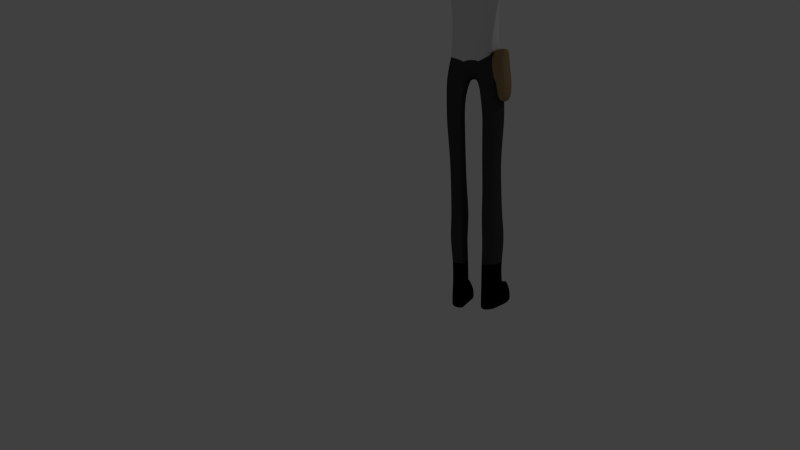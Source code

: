 # Source: HumanTemplate.blend  (saved by Blender 2.71.0; exported with 4.5.12 LTS)
import bpy
from mathutils import Matrix  # noqa: F401  (used for matrix-valued properties, if any)

bpy.ops.wm.read_factory_settings(use_empty=True)
scene = bpy.context.scene
scene.name = 'Scene'

# ---- collections
col_collection_1 = bpy.data.collections.new('Collection 1'); scene.collection.children.link(col_collection_1)

# ---- materials (node trees are filled in below, after node groups)
mat_player_skin = bpy.data.materials.new('player.skin')
mat_player_skin.alpha_threshold = 0.0
mat_player_skin.use_transparent_shadow = False
mat_player_skin.diffuse_color = (0.8, 0.4457, 0.641, 1.0)
mat_player_skin.roughness = 0.5
mat_player_skin.line_color = (0.0, 0.0, 0.0, 1.0)
mat_player_shirt = bpy.data.materials.new('player.shirt')
mat_player_shirt.alpha_threshold = 0.0
mat_player_shirt.use_transparent_shadow = False
mat_player_shirt.roughness = 0.5
mat_player_shirt.line_color = (0.0, 0.0, 0.0, 1.0)
mat_player_trousers = bpy.data.materials.new('player.trousers')
mat_player_trousers.alpha_threshold = 0.0
mat_player_trousers.use_transparent_shadow = False
mat_player_trousers.diffuse_color = (0.05222, 0.05222, 0.05222, 1.0)
mat_player_trousers.roughness = 0.5
mat_player_trousers.line_color = (0.0, 0.0, 0.0, 1.0)
mat_player_shoes = bpy.data.materials.new('Player.Shoes')
mat_player_shoes.alpha_threshold = 0.0
mat_player_shoes.use_transparent_shadow = False
mat_player_shoes.diffuse_color = (0.001547, 0.001547, 0.001547, 1.0)
mat_player_shoes.roughness = 0.5
mat_player_shoes.line_color = (0.0, 0.0, 0.0, 1.0)
mat_player_holster = bpy.data.materials.new('Player.Holster')
mat_player_holster.alpha_threshold = 0.0
mat_player_holster.use_transparent_shadow = False
mat_player_holster.diffuse_color = (0.3672, 0.2496, 0.1253, 1.0)
mat_player_holster.roughness = 0.5
mat_player_holster.line_color = (0.0, 0.0, 0.0, 1.0)

# ---- material node trees

# ---- world
world_world = bpy.data.worlds.new('World'); scene.world = world_world
world_world.color = (0.05088, 0.05088, 0.05088)
world_world.use_sun_shadow = False
world_world.sun_shadow_jitter_overblur = 0.0
world_world.cycles.sampling_method = 'MANUAL'
world_world.cycles.sample_map_resolution = 256

# ---- cameras
cam_camera = bpy.data.cameras.new('Camera')
cam_camera.clip_end = 100.0
cam_camera.lens = 35.0
cam_camera.sensor_width = 32.0
cam_camera.sensor_height = 18.0
cam_camera.ortho_scale = 7.314
cam_camera.dof.focus_distance = 0.0
cam_camera.dof.aperture_fstop = 128.0

# ---- lights
light_lamp = bpy.data.lights.new('Lamp', 'POINT')
light_lamp.transmission_factor = 0.0
light_lamp.cutoff_distance = 30.0
light_lamp.energy = 100.0
light_lamp.shadow_buffer_clip_start = 1.001
light_lamp.shadow_soft_size = 0.1
light_lamp.shadow_maximum_resolution = 0.006
light_lamp.use_absolute_resolution = True
light_lamp.cycles.use_multiple_importance_sampling = False

# ---- meshes
me_cube = bpy.data.meshes.new('Cube')
me_cube.from_pydata([(0.5767, -1.0, -1.456), (-1.423, -1.0, -1.0), (0.5767, -1.0, 1.0), (-1.423, -1.0, 1.0), (0.7143, -0.5, -1.979), (0.07665, -1.138, -1.376), (-0.4233, -1.195, -1.244), (-0.9233, -1.138, -1.138), (0.7333, -1.157, -0.09563), (-1.561, -0.5, -1.138), (-1.58, -1.157, -3.08e-07), (-0.813, -0.7885, -2.06), (-2.033, -0.33, -1.952), (0.7143, -0.5, 1.138), (0.07665, -1.138, 1.138), (-0.4233, -1.195, 1.195), (-0.9233, -1.138, 1.138), (-1.561, -0.5, 1.138), (0.1455, -0.6044, -1.922), (-0.4233, -0.6476, -1.641), (-0.4233, -0.5783, 1.378), (0.9547, -0.5783, -0.2794), (-1.801, -0.5783, -4.768e-07), (-1.899, -1.661, -9.877), (-0.2948, -1.076, -2.919), (0.155, -1.378, -0.02882), (-0.4233, -1.47, -6e-06), (-1.002, -1.378, -4.172e-07), (-1.138, -3.212, -5.95), (-2.257, -2.984, -5.95), (-1.349, -0.7509, -1.952), (-0.3782, -3.307, -5.95), (-1.886, -0.6601, -1.812), (-0.5911, -0.4275, -2.465), (-1.778, -0.3077, -1.605), (-1.984, -0.3077, -2.047), (-0.8467, -0.7352, -2.153), (-0.6407, -0.7352, -1.71), (-0.6397, -0.3986, -2.55), (-0.6407, -0.3986, -2.108), (-1.347, -0.7002, -2.047), (-1.141, -0.7002, -1.605), (-1.641, -0.6154, -1.467), (-1.847, -0.6154, -1.909), (-2.123, -0.3558, -16.45), (-0.4071, -0.4608, -16.33), (-1.259, -0.43, -16.84), (-0.2443, -0.732, -14.78), (-2.28, -0.5651, -14.84), (-2.145, -1.698, -14.45), (-0.08154, -2.028, -14.45), (-1.117, -1.931, -14.45), (-2.123, -0.8558, -18.45), (-0.4071, -0.9608, -18.33), (-1.259, -0.93, -18.84), (-0.2443, -1.232, -16.78), (-2.28, -0.5651, -16.84), (-2.152, -1.803, -16.28), (-0.08154, -2.023, -16.33), (-1.117, -2.461, -16.45), (-2.123, -0.8558, -20.31), (-0.4071, -0.9608, -20.28), (-1.259, -0.93, -20.28), (-0.2443, -1.232, -18.79), (-2.28, -1.065, -18.85), (-2.152, -2.198, -18.46), (-0.08154, -2.528, -18.46), (-1.117, -2.431, -18.46), (-2.123, -0.8558, -20.29), (-0.4071, -0.9608, -20.29), (-1.259, -0.93, -20.29), (-0.2443, -1.232, -20.29), (-2.28, -1.065, -20.29), (-2.152, -2.198, -20.29), (-0.08154, -2.528, -20.29), (-1.117, -2.431, -20.29), (-1.741, -0.7539, -23.29), (-0.6967, -0.8455, -23.29), (-1.215, -0.8187, -23.29), (-0.2936, -1.082, -23.29), (-2.045, -0.9366, -23.29), (-1.967, -1.925, -23.29), (-0.1945, -2.213, -23.29), (-1.129, -2.129, -23.29), (-1.332, -0.7539, -26.06), (-0.2884, -0.8455, -26.06), (-0.8072, -0.8187, -26.06), (0.1148, -1.082, -26.06), (-2.084, -0.9366, -26.06), (-2.006, -1.925, -26.06), (0.2138, -2.213, -26.06), (-0.7204, -2.129, -26.06), (-1.954, -0.7539, -28.39), (0.7763, -0.8455, -28.39), (-0.5803, -0.8187, -28.39), (0.2385, -1.082, -28.39), (-2.204, -0.9366, -28.39), (-2.001, -1.925, -28.39), (0.4975, -2.213, -28.39), (-0.3535, -2.129, -28.39), (-1.954, -0.8238, -30.29), (0.1288, -0.9246, -30.29), (-0.5803, -0.8951, -30.29), (0.3871, -1.185, -30.29), (-1.852, -1.025, -30.29), (-1.649, -2.112, -30.29), (0.6462, -2.429, -30.29), (-0.3535, -2.336, -30.29), (-1.954, -0.7323, -32.25), (0.1288, -0.8211, -32.25), (-0.5803, -0.7951, -32.25), (0.3878, -1.05, -32.25), (-1.667, -0.9093, -32.25), (-1.464, -1.867, -32.25), (0.6469, -2.146, -32.25), (-0.3535, -2.065, -32.25), (-1.954, -0.7323, -34.34), (0.1288, -0.8211, -34.34), (-0.5803, -0.7951, -34.34), (0.3925, -1.05, -34.37), (-1.839, -0.9093, -34.34), (-1.636, -1.867, -34.34), (0.6422, -2.146, -34.37), (-0.3535, -2.065, -34.34), (-1.954, -0.7323, -35.06), (0.1288, -0.8211, -35.06), (-0.5803, -0.7951, -35.06), (0.3925, -0.7371, -35.06), (-2.204, -0.9093, -35.06), (-2.001, -1.867, -35.06), (0.6422, -2.486, -35.06), (-0.3535, -2.065, -35.06), (-1.954, -0.7323, -35.68), (0.1288, -0.8211, -35.68), (-0.5803, -0.7951, -35.68), (0.3925, -0.7371, -35.68), (-2.204, -0.9093, -35.68), (-2.001, -1.867, -35.68), (0.6422, -2.486, -35.68), (-0.3535, -2.065, -35.68), (-1.954, -0.7323, -36.29), (0.1288, -0.8211, -36.29), (-0.5803, -0.7951, -36.29), (0.3925, -0.7371, -36.29), (-2.204, -0.9093, -36.29), (-2.001, -1.867, -36.29), (0.6422, -2.486, -36.29), (-0.3535, -2.065, -36.29), (1.332, -1.05, -34.64), (1.582, -2.146, -34.64), (1.332, -0.7371, -35.24), (1.582, -2.486, -35.24), (1.332, -0.7371, -35.71), (1.582, -2.486, -35.71), (1.332, -0.7371, -36.28), (1.582, -2.486, -36.28), (1.675, -1.05, -34.64), (1.925, -2.146, -34.64), (1.675, -0.7371, -35.24), (1.925, -2.486, -35.24), (1.675, -0.7371, -35.71), (1.925, -2.486, -35.71), (1.675, -0.7371, -36.28), (1.925, -2.486, -36.28), (3.053, -1.566, -34.43), (3.303, -1.908, -34.4), (3.053, -1.468, -35.09), (3.303, -2.014, -35.08), (3.053, -1.468, -35.67), (3.303, -2.014, -35.67), (3.053, -1.468, -36.29), (3.303, -2.014, -36.29), (-2.317, -4.504, -3.478), (-0.351, -5.16, -3.436), (-1.343, -4.832, -3.031), (-2.272, -4.504, -5.534), (-0.3063, -5.161, -5.491), (-1.28, -4.832, -5.939), (0.07853, -5.297, -4.455), (-2.702, -4.368, -4.515), (-2.034, -7.624, -3.898), (-0.6191, -8.688, -3.873), (-1.333, -8.156, -3.637), (-2.001, -7.624, -5.097), (-0.5869, -8.688, -5.072), (-1.287, -8.156, -5.332), (-0.3101, -8.908, -4.467), (-2.31, -7.404, -4.503), (-1.931, -9.981, -4.171), (-0.7161, -9.981, -4.158), (-1.329, -9.981, -4.032), (-1.904, -9.981, -4.812), (-0.6885, -9.981, -4.799), (-1.29, -9.981, -4.938), (-0.4507, -9.981, -4.475), (-2.169, -9.981, -4.494), (-2.169, -13.97, -4.496), (-0.4507, -13.97, -4.474), (-1.29, -13.97, -5.011), (-0.6885, -13.97, -4.849), (-1.904, -13.97, -4.865), (-1.329, -13.97, -3.958), (-0.7161, -13.97, -4.105), (-1.931, -13.97, -4.12), (-1.931, -11.1, -3.994), (-0.7161, -11.1, -3.973), (-1.329, -11.1, -3.776), (-1.904, -11.1, -4.996), (-0.6885, -11.1, -4.975), (-1.29, -11.1, -5.193), (-0.4507, -11.1, -4.47), (-2.169, -11.1, -4.5), (-2.313, -15.0, -4.12), (-0.3544, -15.0, -4.105), (-1.343, -15.0, -3.958), (-2.268, -15.0, -4.865), (-0.3098, -15.0, -4.849), (-1.28, -15.0, -5.011), (0.07351, -15.0, -4.474), (-2.696, -15.0, -4.496), (-2.313, -15.7, -4.12), (-0.3544, -15.7, -4.105), (-1.343, -15.7, -3.958), (-2.268, -15.7, -4.692), (-0.3098, -15.7, -4.676), (-1.28, -15.7, -4.838), (0.07351, -15.7, -4.474), (-2.696, -15.7, -4.496), (-2.696, -15.7, -4.496), (0.07351, -15.7, -4.474), (-1.28, -15.7, -4.838), (-0.3098, -15.7, -4.676), (-2.268, -15.7, -4.692), (-1.343, -15.7, -3.958), (-0.3544, -15.7, -4.105), (-2.313, -15.7, -4.12), (-2.313, -15.9, -4.12), (-0.3544, -15.9, -4.105), (-1.343, -15.9, -3.958), (-2.268, -15.9, -4.692), (-0.3098, -15.9, -4.676), (-1.28, -15.9, -4.838), (0.07351, -15.9, -4.474), (-2.696, -15.9, -4.496), (-2.313, -15.9, -4.12), (-0.3544, -15.9, -4.105), (-1.343, -15.9, -3.958), (-2.268, -15.9, -4.692), (-0.3098, -15.9, -4.676), (-1.28, -15.9, -4.838), (0.07351, -15.9, -4.474), (-2.696, -15.9, -4.496), (-2.313, -15.9, -4.12), (-0.3544, -15.9, -4.105), (-1.343, -15.9, -3.958), (-2.268, -15.9, -4.692), (-0.3098, -15.9, -4.676), (-1.28, -15.9, -4.838), (0.07351, -15.9, -4.474), (-2.696, -15.9, -4.496), (-2.313, -15.9, -4.12), (-0.3544, -15.9, -4.105), (-1.343, -15.9, -3.958), (-2.268, -15.9, -4.692), (-0.3098, -15.9, -4.676), (-1.28, -15.9, -4.838), (0.07351, -15.9, -4.474), (-2.696, -15.9, -4.496), (-2.313, -15.9, -4.12), (-0.3544, -15.9, -4.105), (-1.343, -15.9, -3.958), (-2.268, -15.9, -4.692), (-0.3098, -15.9, -4.676), (-1.28, -15.9, -4.838), (0.07351, -15.9, -4.474), (-0.8866, -15.9, -4.026), (-2.696, -15.9, -4.496), (-0.133, -15.09, -4.934), (0.1545, -15.09, -4.652), (0.1545, -15.61, -4.652), (-0.133, -15.61, -4.837), (0.1697, -15.09, -5.243), (0.4572, -15.09, -4.961), (0.4572, -15.61, -4.961), (0.1697, -15.61, -5.243), (0.2611, -15.09, -5.336), (0.5486, -15.09, -5.055), (0.5486, -15.61, -5.055), (0.2611, -15.61, -5.336), (0.5354, -15.09, -5.616), (0.8229, -15.09, -5.335), (0.8229, -15.61, -5.335), (0.5354, -15.61, -5.616), (-1.343, -15.41, -3.958), (-1.85, -15.7, -4.043), (-1.846, -15.9, -4.042), (-1.846, -15.9, -4.042), (-1.846, -15.9, -4.042), (-0.8866, -15.9, -4.026), (-0.8866, -15.9, -4.026), (-0.8866, -15.9, -4.026), (-1.85, -15.7, -4.043), (-0.8732, -15.7, -4.028), (-0.8866, -15.9, -4.026), (-1.846, -15.9, -4.042), (-1.846, -15.9, -4.042), (-0.8732, -15.7, -4.028), (-0.7968, -15.7, -4.758), (-0.7941, -15.9, -4.757), (-0.7941, -15.9, -4.757), (-1.799, -15.9, -4.761), (-0.7968, -15.7, -4.758), (-0.7941, -15.9, -4.757), (-0.8471, -15.31, -4.032), (-1.858, -15.38, -4.044), (-1.796, -15.7, -4.762), (-1.799, -15.9, -4.761), (-1.28, -15.24, -5.011), (-1.799, -15.9, -4.761), (-1.799, -15.9, -4.761), (-0.7941, -15.9, -4.757), (-1.796, -15.7, -4.762), (-0.7941, -15.9, -4.757), (-1.799, -15.9, -4.761), (-1.302, -15.9, -4.625), (-2.284, -15.9, -4.534), (-1.815, -15.9, -4.579), (-0.8263, -15.9, -4.573), (-0.3253, -15.9, -4.518), (-0.3977, -16.24, -4.146), (-1.79, -15.33, -4.916), (-0.8014, -15.36, -4.902), (-0.8353, -16.24, -4.081), (-0.7857, -16.24, -4.565), (-0.3739, -16.24, -4.545), (-0.3977, -16.65, -4.146), (-0.8353, -16.65, -4.081), (-0.7857, -16.65, -4.565), (-0.3739, -16.65, -4.545), (-0.3977, -16.95, -4.146), (-0.8353, -16.95, -4.081), (-0.7857, -16.95, -4.565), (-0.3739, -16.95, -4.545), (-0.4352, -17.18, -4.181), (-0.791, -17.18, -4.128), (-0.7507, -17.18, -4.522), (-0.4158, -17.18, -4.505), (-0.4352, -18.1, -4.181), (-0.791, -18.1, -4.128), (-0.7507, -18.1, -4.522), (-0.4158, -18.1, -4.505), (-0.4352, -18.28, -4.181), (-0.791, -18.28, -4.128), (-0.7507, -18.28, -4.522), (-0.4158, -18.28, -4.505), (-0.4352, -19.13, -4.181), (-0.791, -19.13, -4.128), (-0.7507, -19.13, -4.522), (-0.4158, -19.13, -4.505), (-1.312, -15.99, -4.02), (-0.9109, -16.01, -4.076), (-1.276, -15.99, -4.584), (-0.8578, -16.02, -4.55), (-1.373, -16.57, -4.045), (-1.005, -16.59, -4.096), (-1.339, -16.57, -4.563), (-0.9562, -16.6, -4.541), (-1.393, -16.95, -4.045), (-1.025, -16.97, -4.096), (-1.36, -16.95, -4.563), (-0.9764, -16.97, -4.541), (-1.448, -17.97, -4.045), (-1.08, -17.99, -4.096), (-1.415, -17.97, -4.563), (-1.031, -18.0, -4.541), (-1.455, -18.11, -4.045), (-1.087, -18.13, -4.096), (-1.422, -18.11, -4.563), (-1.039, -18.13, -4.541), (-1.537, -19.63, -4.045), (-1.169, -19.65, -4.096), (-1.504, -19.63, -4.563), (-1.121, -19.65, -4.541), (-1.393, -16.08, -4.003), (-1.83, -16.02, -4.076), (-1.357, -16.09, -4.604), (-1.803, -16.02, -4.567), (-1.455, -16.6, -4.003), (-1.892, -16.53, -4.076), (-1.42, -16.6, -4.604), (-1.866, -16.54, -4.586), (-1.47, -16.72, -4.003), (-1.907, -16.66, -4.076), (-1.435, -16.72, -4.604), (-1.88, -16.66, -4.586), (-1.549, -17.36, -4.003), (-1.985, -17.3, -4.076), (-1.513, -17.37, -4.604), (-1.959, -17.3, -4.586), (-1.558, -17.44, -4.003), (-1.995, -17.38, -4.076), (-1.523, -17.45, -4.604), (-1.968, -17.38, -4.586), (-1.701, -18.61, -4.003), (-2.138, -18.55, -4.076), (-1.665, -18.62, -4.604), (-2.111, -18.55, -4.586), (-2.278, -15.94, -4.149), (-1.877, -16.02, -4.081), (-2.253, -15.94, -4.52), (-1.85, -16.02, -4.57), (-2.312, -16.54, -4.191), (-1.994, -16.6, -4.137), (-2.292, -16.54, -4.526), (-1.973, -16.61, -4.539), (-2.33, -16.65, -4.191), (-2.012, -16.71, -4.137), (-2.31, -16.65, -4.526), (-1.991, -16.71, -4.539), (-2.489, -17.36, -4.191), (-2.171, -17.42, -4.137), (-2.469, -17.36, -4.526), (-2.15, -17.42, -4.539), (-2.513, -17.5, -4.191), (-2.195, -17.56, -4.137), (-2.493, -17.51, -4.526), (-2.174, -17.57, -4.539), (-2.648, -18.19, -4.191), (-2.33, -18.25, -4.137), (-2.628, -18.19, -4.526), (-2.309, -18.25, -4.539), (0.5767, 1.0, -1.456), (-1.423, 1.0, -1.0), (0.5767, 1.0, 1.0), (-1.423, 1.0, 1.0), (0.7143, 0.5, -1.979), (0.7713, 0.0, -2.205), (-0.4233, 1.157, -1.252), (0.7333, 1.157, -0.09563), (-1.618, 0.0, -1.195), (-1.561, 0.5, -1.138), (-1.58, 1.157, -3.08e-07), (0.7143, 0.5, 1.138), (0.7713, 0.0, 1.195), (-0.4233, 1.157, 1.157), (-1.618, 0.0, 1.195), (-1.561, 0.5, 1.138), (0.1455, 0.6044, -1.922), (-0.4233, 0.6476, -1.641), (0.174, 0.0, -2.192), (-0.4233, 0.0, -1.844), (-0.4233, 0.5783, 1.378), (-0.4233, 0.0, 1.47), (0.9547, 0.5783, -0.2794), (1.12, 0.0, -0.3004), (-1.893, 0.0, -5.364e-07), (-1.801, 0.5783, -4.768e-07), (-3.043, -0.8306, -2.919), (-0.5852, -3.307, -2.919), (-1.138, -3.212, -2.919), (-2.257, -2.984, -2.919), (-0.4233, 1.409, -0.00961), (-3.044, 0.0, -2.997), (0.01306, 0.0, -2.997), (-1.319, 0.0, -2.997), (-1.778, 0.3077, -1.605), (-1.984, 0.3077, -2.047), (-2.041, 0.0, -2.104), (-1.835, 0.0, -1.662), (-0.8467, 0.7352, -2.153), (-0.6407, 0.7352, -1.71), (-0.6397, 0.3986, -2.55), (-0.6407, 0.3986, -2.108), (-0.9844, 0.0, -2.753), (-0.6407, 0.0, -2.311), (-1.347, 0.7002, -2.047), (-1.141, 0.7002, -1.605), (-1.641, 0.6154, -1.467), (-1.847, 0.6154, -1.909), (-2.555, 0.0, -13.22), (0.295, 0.0, -13.22), (-1.319, 0.0, -13.22), (-2.209, 0.0, -16.45), (-2.123, 0.3558, -16.45), (-0.4071, 0.4608, -16.33), (-1.259, 0.43, -16.84), (-0.4071, 0.0, -16.33), (-1.319, 0.0, -16.84), (-0.2443, 0.732, -14.78), (-0.2443, 0.0, -14.78), (-2.28, 0.5651, -14.84), (-2.382, 0.0, -14.84), (-2.152, 1.698, -14.45), (-0.08154, 2.028, -14.45), (-1.117, 1.931, -14.45), (-2.123, 0.8558, -18.45), (-0.4071, 0.9608, -18.33), (-1.259, 0.93, -18.84), (-0.2443, 1.232, -16.78), (-2.28, 0.5651, -16.84), (-2.152, 2.228, -16.45), (-0.08154, 2.528, -16.45), (-1.117, 2.461, -16.45), (-2.123, 0.8558, -20.31), (-0.4071, 0.9608, -20.28), (-1.259, 0.93, -20.28), (-0.2443, 1.232, -18.79), (-2.28, 1.065, -18.85), (-2.152, 2.198, -18.46), (-0.08154, 2.528, -18.46), (-1.117, 2.431, -18.46), (-2.123, 0.8558, -20.29), (-0.4071, 0.9608, -20.29), (-1.259, 0.93, -20.29), (-0.2443, 1.232, -20.29), (-2.28, 1.065, -20.29), (-2.152, 2.198, -20.29), (-0.08154, 2.528, -20.29), (-1.117, 2.431, -20.29), (-1.741, 0.7539, -23.29), (-0.6967, 0.8455, -23.29), (-1.215, 0.8187, -23.29), (-0.2936, 1.082, -23.29), (-2.045, 0.9366, -23.29), (-1.967, 1.925, -23.29), (-0.1945, 2.213, -23.29), (-1.129, 2.129, -23.29), (-1.332, 0.7539, -26.06), (-0.2884, 0.8455, -26.06), (-0.8072, 0.8187, -26.06), (0.1148, 1.082, -26.06), (-2.084, 0.9366, -26.06), (-2.006, 1.925, -26.06), (0.2138, 2.213, -26.06), (-0.7204, 2.129, -26.06), (-1.954, 0.7539, -28.39), (0.7763, 0.8455, -28.39), (-0.5803, 0.8187, -28.39), (0.2385, 1.082, -28.39), (-2.204, 0.9366, -28.39), (-2.001, 1.925, -28.39), (0.4975, 2.213, -28.39), (-0.3535, 2.129, -28.39), (-1.954, 0.8238, -30.29), (0.1288, 0.9246, -30.29), (-0.5803, 0.8951, -30.29), (0.3871, 1.185, -30.29), (-1.852, 1.025, -30.29), (-1.649, 2.112, -30.29), (0.6462, 2.429, -30.29), (-0.3535, 2.336, -30.29), (-1.954, 0.7323, -32.25), (0.1288, 0.8211, -32.25), (-0.5803, 0.7951, -32.25), (0.3878, 1.05, -32.25), (-1.667, 0.9093, -32.25), (-1.464, 1.867, -32.25), (0.6469, 2.146, -32.25), (-0.3535, 2.065, -32.25), (-1.954, 0.7323, -34.34), (0.1288, 0.8211, -34.34), (-0.5803, 0.7951, -34.34), (0.3925, 1.05, -34.37), (-1.839, 0.9093, -34.34), (-1.636, 1.867, -34.34), (0.6422, 2.146, -34.37), (-0.3535, 2.065, -34.34), (-1.954, 0.7323, -35.06), (0.1288, 0.8211, -35.06), (-0.5803, 0.7951, -35.06), (0.3925, 0.7371, -35.06), (-2.204, 0.9093, -35.06), (-2.001, 1.867, -35.06), (0.6422, 2.486, -35.06), (-0.3535, 2.065, -35.06), (-1.954, 0.7323, -35.68), (0.1288, 0.8211, -35.68), (-0.5803, 0.7951, -35.68), (0.3925, 0.7371, -35.68), (-2.204, 0.9093, -35.68), (-2.001, 1.867, -35.68), (0.6422, 2.486, -35.68), (-0.3535, 2.065, -35.68), (-1.954, 0.7323, -36.29), (0.1288, 0.8211, -36.29), (-0.5803, 0.7951, -36.29), (0.3925, 0.7371, -36.29), (-2.204, 0.9093, -36.29), (-2.001, 1.867, -36.29), (0.6422, 2.486, -36.29), (-0.3535, 2.065, -36.29), (1.332, 1.05, -34.64), (1.582, 2.146, -34.64), (1.332, 0.7371, -35.24), (1.582, 2.486, -35.24), (1.332, 0.7371, -35.71), (1.582, 2.486, -35.71), (1.332, 0.7371, -36.28), (1.582, 2.486, -36.28), (1.675, 1.05, -34.64), (1.925, 2.146, -34.64), (1.675, 0.7371, -35.24), (1.925, 2.486, -35.24), (1.675, 0.7371, -35.71), (1.925, 2.486, -35.71), (1.675, 0.7371, -36.28), (1.925, 2.486, -36.28), (3.053, 1.566, -34.43), (3.303, 1.908, -34.4), (3.053, 1.468, -35.09), (3.303, 2.014, -35.08), (3.053, 1.468, -35.67), (3.303, 2.014, -35.67), (3.053, 1.468, -36.29), (3.303, 2.014, -36.29), (-2.317, 4.504, -3.478), (-0.351, 5.16, -3.436), (-1.343, 4.832, -3.031), (-2.272, 4.504, -5.534), (-0.3063, 5.161, -5.491), (-1.28, 4.832, -5.939), (0.07853, 5.297, -4.455), (-2.702, 4.368, -4.515), (-2.034, 7.624, -3.898), (-0.6191, 8.688, -3.873), (-1.333, 8.156, -3.637), (-2.001, 7.624, -5.097), (-0.5869, 8.688, -5.072), (-1.287, 8.156, -5.332), (-0.3101, 8.908, -4.467), (-2.31, 7.404, -4.503), (-1.931, 9.981, -4.171), (-0.7161, 9.981, -4.158), (-1.329, 9.981, -4.032), (-1.904, 9.981, -4.812), (-0.6885, 9.981, -4.799), (-1.29, 9.981, -4.938), (-0.4507, 9.981, -4.475), (-2.169, 9.981, -4.494), (-2.169, 13.97, -4.496), (-0.4507, 13.97, -4.474), (-1.29, 13.97, -5.011), (-0.6885, 13.97, -4.849), (-1.904, 13.97, -4.865), (-1.329, 13.97, -3.958), (-0.7161, 13.97, -4.105), (-1.931, 13.97, -4.12), (-1.931, 11.1, -3.994), (-0.7161, 11.1, -3.973), (-1.329, 11.1, -3.776), (-1.904, 11.1, -4.996), (-0.6885, 11.1, -4.975), (-1.29, 11.1, -5.193), (-0.4507, 11.1, -4.47), (-2.169, 11.1, -4.5), (-2.313, 15.0, -4.12), (-0.3544, 15.0, -4.105), (-1.343, 15.0, -3.958), (-2.268, 15.0, -4.865), (-0.3098, 15.0, -4.849), (-1.28, 15.0, -5.011), (0.07351, 15.0, -4.474), (-2.696, 15.0, -4.496), (-2.313, 15.7, -4.12), (-0.3544, 15.7, -4.105), (-1.343, 15.7, -3.958), (-2.268, 15.7, -4.692), (-0.3098, 15.7, -4.676), (-1.28, 15.7, -4.838), (0.07351, 15.7, -4.474), (-2.696, 15.7, -4.496), (-2.696, 15.7, -4.496), (0.07351, 15.7, -4.474), (-1.28, 15.7, -4.838), (-0.3098, 15.7, -4.676), (-2.268, 15.7, -4.692), (-1.343, 15.7, -3.958), (-0.3544, 15.7, -4.105), (-2.313, 15.7, -4.12), (-2.313, 15.9, -4.12), (-0.3544, 15.9, -4.105), (-1.343, 15.9, -3.958), (-2.268, 15.9, -4.692), (-0.3098, 15.9, -4.676), (-1.28, 15.9, -4.838), (0.07351, 15.9, -4.474), (-2.696, 15.9, -4.496), (-2.313, 15.9, -4.12), (-0.3544, 15.9, -4.105), (-1.343, 15.9, -3.958), (-2.268, 15.9, -4.692), (-0.3098, 15.9, -4.676), (-1.28, 15.9, -4.838), (0.07351, 15.9, -4.474), (-2.696, 15.9, -4.496), (-2.313, 15.9, -4.12), (-0.3544, 15.9, -4.105), (-1.343, 15.9, -3.958), (-2.268, 15.9, -4.692), (-0.3098, 15.9, -4.676), (-1.28, 15.9, -4.838), (0.07351, 15.9, -4.474), (-2.696, 15.9, -4.496), (-2.313, 15.9, -4.12), (-0.3544, 15.9, -4.105), (-1.343, 15.9, -3.958), (-2.268, 15.9, -4.692), (-0.3098, 15.9, -4.676), (-1.28, 15.9, -4.838), (0.07351, 15.9, -4.474), (-2.696, 15.9, -4.496), (-2.313, 15.9, -4.12), (-0.3544, 15.9, -4.105), (-1.343, 15.9, -3.958), (-2.268, 15.9, -4.692), (-0.3098, 15.9, -4.676), (-1.28, 15.9, -4.838), (0.07351, 15.9, -4.474), (-0.8866, 15.9, -4.026), (-2.696, 15.9, -4.496), (-0.133, 15.09, -4.934), (0.1545, 15.09, -4.652), (0.1545, 15.61, -4.652), (-0.133, 15.61, -4.837), (0.1697, 15.09, -5.243), (0.4572, 15.09, -4.961), (0.4572, 15.61, -4.961), (0.1697, 15.61, -5.243), (0.2611, 15.09, -5.336), (0.5486, 15.09, -5.055), (0.5486, 15.61, -5.055), (0.2611, 15.61, -5.336), (0.5354, 15.09, -5.616), (0.8229, 15.09, -5.335), (0.8229, 15.61, -5.335), (0.5354, 15.61, -5.616), (-1.343, 15.41, -3.958), (-1.85, 15.7, -4.043), (-1.846, 15.9, -4.042), (-1.846, 15.9, -4.042), (-1.846, 15.9, -4.042), (-0.8866, 15.9, -4.026), (-0.8866, 15.9, -4.026), (-0.8866, 15.9, -4.026), (-1.85, 15.7, -4.043), (-0.8732, 15.7, -4.028), (-0.8866, 15.9, -4.026), (-1.846, 15.9, -4.042), (-1.846, 15.9, -4.042), (-0.8732, 15.7, -4.028), (-0.7968, 15.7, -4.758), (-0.7941, 15.9, -4.757), (-0.7941, 15.9, -4.757), (-1.799, 15.9, -4.761), (-0.7968, 15.7, -4.758), (-0.7941, 15.9, -4.757), (-0.8471, 15.31, -4.032), (-1.858, 15.38, -4.044), (-1.796, 15.7, -4.762), (-1.799, 15.9, -4.761), (-1.28, 15.24, -5.011), (-1.799, 15.9, -4.761), (-1.799, 15.9, -4.761), (-0.7941, 15.9, -4.757), (-1.796, 15.7, -4.762), (-0.7941, 15.9, -4.757), (-1.799, 15.9, -4.761), (-1.302, 15.9, -4.625), (-2.284, 15.9, -4.534), (-1.815, 15.9, -4.579), (-0.8263, 15.9, -4.573), (-0.3253, 15.9, -4.518), (-0.3977, 16.24, -4.146), (-1.79, 15.33, -4.916), (-0.8014, 15.36, -4.902), (-0.8353, 16.24, -4.081), (-0.7857, 16.24, -4.565), (-0.3739, 16.24, -4.545), (-0.3977, 16.65, -4.146), (-0.8353, 16.65, -4.081), (-0.7857, 16.65, -4.565), (-0.3739, 16.65, -4.545), (-0.3977, 16.95, -4.146), (-0.8353, 16.95, -4.081), (-0.7857, 16.95, -4.565), (-0.3739, 16.95, -4.545), (-0.4352, 17.18, -4.181), (-0.791, 17.18, -4.128), (-0.7507, 17.18, -4.522), (-0.4158, 17.18, -4.505), (-0.4352, 18.1, -4.181), (-0.791, 18.1, -4.128), (-0.7507, 18.1, -4.522), (-0.4158, 18.1, -4.505), (-0.4352, 18.28, -4.181), (-0.791, 18.28, -4.128), (-0.7507, 18.28, -4.522), (-0.4158, 18.28, -4.505), (-0.4352, 19.13, -4.181), (-0.791, 19.13, -4.128), (-0.7507, 19.13, -4.522), (-0.4158, 19.13, -4.505), (-1.312, 15.99, -4.02), (-0.9109, 16.01, -4.076), (-1.276, 15.99, -4.584), (-0.8578, 16.02, -4.55), (-1.373, 16.57, -4.045), (-1.005, 16.59, -4.096), (-1.339, 16.57, -4.563), (-0.9562, 16.6, -4.541), (-1.393, 16.95, -4.045), (-1.025, 16.97, -4.096), (-1.36, 16.95, -4.563), (-0.9764, 16.97, -4.541), (-1.448, 17.97, -4.045), (-1.08, 17.99, -4.096), (-1.415, 17.97, -4.563), (-1.031, 18.0, -4.541), (-1.455, 18.11, -4.045), (-1.087, 18.13, -4.096), (-1.422, 18.11, -4.563), (-1.039, 18.13, -4.541), (-1.537, 19.63, -4.045), (-1.169, 19.65, -4.096), (-1.504, 19.63, -4.563), (-1.121, 19.65, -4.541), (-1.393, 16.08, -4.003), (-1.83, 16.02, -4.076), (-1.357, 16.09, -4.604), (-1.803, 16.02, -4.567), (-1.455, 16.6, -4.003), (-1.892, 16.53, -4.076), (-1.42, 16.6, -4.604), (-1.866, 16.54, -4.586), (-1.47, 16.72, -4.003), (-1.907, 16.66, -4.076), (-1.435, 16.72, -4.604), (-1.88, 16.66, -4.586), (-1.549, 17.36, -4.003), (-1.985, 17.3, -4.076), (-1.513, 17.37, -4.604), (-1.959, 17.3, -4.586), (-1.558, 17.44, -4.003), (-1.995, 17.38, -4.076), (-1.523, 17.45, -4.604), (-1.968, 17.38, -4.586), (-1.701, 18.61, -4.003), (-2.138, 18.55, -4.076), (-1.665, 18.62, -4.604), (-2.111, 18.55, -4.586), (-2.278, 15.94, -4.149), (-1.877, 16.02, -4.081), (-2.253, 15.94, -4.52), (-1.85, 16.02, -4.57), (-2.312, 16.54, -4.191), (-1.994, 16.6, -4.137), (-2.292, 16.54, -4.526), (-1.973, 16.61, -4.539), (-2.33, 16.65, -4.191), (-2.012, 16.71, -4.137), (-2.31, 16.65, -4.526), (-1.991, 16.71, -4.539), (-2.489, 17.36, -4.191), (-2.171, 17.42, -4.137), (-2.469, 17.36, -4.526), (-2.15, 17.42, -4.539), (-2.513, 17.5, -4.191), (-2.195, 17.56, -4.137), (-2.493, 17.51, -4.526), (-2.174, 17.57, -4.539), (-2.648, 18.19, -4.191), (-2.33, 18.25, -4.137), (-2.628, 18.19, -4.526), (-2.309, 18.25, -4.539), (-2.187, -1.925, -14.39), (-3.511, -2.731, -14.15), (-0.2201, -3.062, -14.15), (-2.305, -2.707, -14.18), (-1.27, -2.941, -14.18), (-2.305, -3.37, -17.41), (-2.029, -2.019, -14.37), (-1.161, -2.215, -14.37), (-2.128, -2.674, -14.2), (-1.26, -2.87, -14.2), (-2.132, -2.667, -16.91), (-2.231, -3.323, -16.74), (-0.4954, -3.6, -16.74), (-1.363, -3.519, -16.74), (-2.291, -2.876, -16.2), (-0.2201, -3.096, -16.25), (-1.255, -3.03, -16.23), (-2.191, -1.895, -18.64), (-0.1199, -2.115, -18.68), (-1.155, -2.05, -18.67), (-2.329, -2.968, -18.56), (-0.2584, -3.188, -18.6), (-1.294, -3.122, -18.59), (-3.065, -1.914, -14.4), (-0.4322, -2.14, -14.4), (-3.16, -2.62, -14.2), (-0.5267, -2.845, -14.2), (-1.962, -2.026, -16.89), (-0.5489, -2.247, -16.94), (-2.057, -2.758, -16.83), (-0.6435, -2.979, -16.88), (-3.043, -0.8306, -5.95), (0.007541, -1.076, -5.95), (-1.899, -1.661, -13.33), (-0.3782, -1.985, -9.877), (-1.138, -1.89, -9.877), (-2.519, -0.8306, -9.877), (0.007541, -1.076, -9.877), (-0.3782, -1.985, -13.33), (-1.138, -1.89, -13.33), (-2.519, -0.8306, -13.33), (0.007541, -1.076, -13.33), (-0.167, -0.7851, -14.91), (-2.35, -0.6061, -14.97), (-2.205, -1.821, -14.58), (0.007543, -2.175, -14.58), (-1.103, -2.071, -14.58), (-0.4817, -3.307, -4.434), (-0.1437, -1.076, -4.434), (-3.043, -0.8306, -4.434), (-2.257, -2.984, -4.434), (-2.39, -4.83, -3.41), (-0.2815, -5.535, -3.366), (-1.346, -5.182, -2.954), (-2.342, -4.83, -5.503), (-0.2335, -5.535, -5.459), (-1.278, -5.182, -5.914), (0.1792, -5.681, -4.404), (-2.803, -4.684, -4.465), (-2.257, 2.984, -2.919), (-0.5852, 3.307, -2.919), (-1.138, 3.212, -2.919), (-3.17, 1.521e-08, -2.919), (-3.043, 0.8306, -2.919), (-0.2948, 1.076, -2.919), (-1.899, 1.661, -9.877), (0.109, 1.521e-08, -2.919), (-1.319, 1.521e-08, -2.919), (-2.033, 0.33, -1.952), (-2.094, 1.521e-08, -2.01), (-0.813, 0.7885, -2.06), (-0.5911, 0.4275, -2.465), (-0.9608, 1.521e-08, -2.671), (-1.349, 0.7509, -1.952), (-1.886, 0.6601, -1.812), (-2.257, 2.984, -5.95), (-0.3782, 3.307, -5.95), (-1.138, 3.212, -5.95), (-3.17, 1.521e-08, -5.95), (-3.043, 0.8306, -5.95), (0.007541, 1.076, -5.95), (-1.899, 1.661, -13.33), (0.4114, 1.521e-08, -5.95), (-1.319, 1.521e-08, -5.95), (-0.3782, 1.985, -9.877), (-1.138, 1.89, -9.877), (-2.646, 1.521e-08, -9.877), (-2.519, 0.8306, -9.877), (0.007541, 1.076, -9.877), (0.4114, 1.521e-08, -9.877), (-1.319, 1.521e-08, -9.877), (-0.3782, 1.985, -13.33), (-1.138, 1.89, -13.33), (-2.646, 1.521e-08, -13.33), (-2.519, 0.8306, -13.33), (0.007541, 1.076, -13.33), (0.4114, 1.521e-08, -13.33), (-1.319, 1.521e-08, -13.33), (-0.167, 0.7851, -14.91), (-0.167, 1.521e-08, -14.91), (-2.35, 0.6061, -14.97), (-2.46, 1.521e-08, -14.97), (-2.213, 1.821, -14.58), (0.007543, 2.175, -14.58), (-1.103, 2.071, -14.58), (-0.4817, 3.307, -4.434), (-0.1437, 1.076, -4.434), (-3.043, 0.8306, -4.434), (-2.257, 2.984, -4.434), (-2.39, 4.83, -3.41), (-0.2815, 5.535, -3.366), (-1.346, 5.182, -2.954), (-2.342, 4.83, -5.503), (-0.2335, 5.535, -5.459), (-1.278, 5.182, -5.914), (0.1792, 5.681, -4.404), (-2.803, 4.684, -4.465)], [(881, 880), (880, 874)], [(48, 491, 482, 44), (923, 905, 29, 924), (911, 915, 970, 963), (0, 5, 18, 4), (5, 6, 19, 18), (4, 18, 449, 436), (18, 19, 450, 449), (2, 13, 20, 14), (13, 443, 452, 20), (451, 446, 445, 452), (0, 4, 21, 8), (4, 436, 454, 21), (8, 21, 13, 2), (29, 23, 909, 28), (905, 910, 23, 29), (9, 1, 10, 22), (921, 458, 926, 931), (22, 10, 3, 17), (439, 9, 22, 455), (936, 952, 905, 923, 457), (906, 911, 963, 956), (24, 922, 906, 956, 940), (31, 908, 911, 906), (908, 912, 915, 911), (16, 3, 10, 27), (14, 15, 26, 25), (15, 16, 27, 26), (25, 26, 6, 5), (28, 909, 908, 31), (921, 31, 906, 922), (952, 960, 910, 905), (33, 24, 940, 946), (455, 22, 17, 445), (26, 27, 7, 6), (439, 468, 34, 9), (468, 467, 35, 34), (6, 37, 39, 19), (37, 36, 38, 39), (19, 39, 474, 450), (39, 38, 473, 474), (7, 41, 37, 6), (41, 40, 36, 37), (9, 34, 42, 1), (34, 35, 43, 42), (1, 42, 41, 7), (42, 43, 40, 41), (489, 47, 45, 486), (46, 44, 482, 487), (45, 46, 487, 486), (47, 50, 58, 55), (49, 48, 56, 57), (890, 889, 876, 875, 888), (48, 44, 52, 56), (46, 45, 53, 54), (44, 46, 54, 52), (45, 47, 55, 53), (55, 58, 66, 63), (57, 56, 64, 65), (58, 59, 67, 66), (59, 57, 65, 67), (56, 52, 60, 64), (54, 53, 61, 62), (52, 54, 62, 60), (53, 55, 63, 61), (63, 66, 74, 71), (65, 64, 72, 73), (66, 67, 75, 74), (67, 65, 73, 75), (64, 60, 68, 72), (62, 61, 69, 70), (60, 62, 70, 68), (61, 63, 71, 69), (71, 74, 82, 79), (73, 72, 80, 81), (74, 75, 83, 82), (75, 73, 81, 83), (72, 68, 76, 80), (70, 69, 77, 78), (68, 70, 78, 76), (69, 71, 79, 77), (79, 82, 90, 87), (81, 80, 88, 89), (82, 83, 91, 90), (83, 81, 89, 91), (80, 76, 84, 88), (78, 77, 85, 86), (76, 78, 86, 84), (77, 79, 87, 85), (87, 90, 98, 95), (89, 88, 96, 97), (90, 91, 99, 98), (91, 89, 97, 99), (88, 84, 92, 96), (86, 85, 93, 94), (84, 86, 94, 92), (85, 87, 95, 93), (95, 98, 106, 103), (97, 96, 104, 105), (98, 99, 107, 106), (99, 97, 105, 107), (96, 92, 100, 104), (94, 93, 101, 102), (92, 94, 102, 100), (93, 95, 103, 101), (103, 106, 114, 111), (105, 104, 112, 113), (106, 107, 115, 114), (107, 105, 113, 115), (104, 100, 108, 112), (102, 101, 109, 110), (100, 102, 110, 108), (101, 103, 111, 109), (111, 114, 122, 119), (113, 112, 120, 121), (114, 115, 123, 122), (115, 113, 121, 123), (112, 108, 116, 120), (110, 109, 117, 118), (108, 110, 118, 116), (109, 111, 119, 117), (127, 119, 148, 150), (121, 120, 128, 129), (122, 123, 131, 130), (123, 121, 129, 131), (120, 116, 124, 128), (118, 117, 125, 126), (116, 118, 126, 124), (117, 119, 127, 125), (138, 146, 155, 153), (129, 128, 136, 137), (130, 131, 139, 138), (131, 129, 137, 139), (128, 124, 132, 136), (126, 125, 133, 134), (124, 126, 134, 132), (125, 127, 135, 133), (135, 127, 150, 152), (137, 136, 144, 145), (138, 139, 147, 146), (139, 137, 145, 147), (136, 132, 140, 144), (134, 133, 141, 142), (132, 134, 142, 140), (133, 135, 143, 141), (143, 146, 147, 145, 144, 140, 142, 141), (148, 149, 157, 156), (151, 153, 161, 159), (150, 148, 156, 158), (130, 138, 153, 151), (143, 135, 152, 154), (122, 130, 151, 149), (146, 143, 154, 155), (119, 122, 149, 148), (163, 162, 170, 171), (162, 160, 168, 170), (157, 159, 167, 165), (149, 151, 159, 157), (154, 152, 160, 162), (155, 154, 162, 163), (152, 150, 158, 160), (153, 155, 163, 161), (164, 165, 167, 166), (166, 167, 169, 168), (168, 169, 171, 170), (160, 158, 166, 168), (161, 163, 171, 169), (158, 156, 164, 166), (159, 161, 169, 167), (156, 157, 165, 164), (176, 178, 186, 184), (173, 174, 182, 181), (172, 179, 187, 180), (175, 177, 185, 183), (174, 172, 180, 182), (178, 173, 181, 186), (177, 176, 184, 185), (179, 175, 183, 187), (186, 181, 189, 194), (185, 184, 192, 193), (184, 186, 194, 192), (181, 182, 190, 189), (183, 185, 193, 191), (187, 183, 191, 195), (180, 187, 195, 188), (182, 180, 188, 190), (188, 195, 211, 204), (190, 188, 204, 206), (194, 189, 205, 210), (193, 192, 208, 209), (192, 194, 210, 208), (189, 190, 206, 205), (191, 193, 209, 207), (195, 191, 207, 211), (206, 204, 203, 201), (210, 205, 202, 197), (209, 208, 199, 198), (208, 210, 197, 199), (205, 206, 201, 202), (207, 209, 198, 200), (211, 207, 200, 196), (204, 211, 196, 203), (198, 199, 216, 217), (197, 202, 213, 218), (201, 203, 212, 214), (203, 196, 219, 212), (196, 200, 215, 219), (200, 198, 217, 215), (202, 201, 214, 213), (199, 197, 218, 216), (218, 229, 279, 278), (231, 216, 277, 280), (213, 214, 293, 313, 306, 234), (215, 217, 317, 330, 315, 232), (219, 215, 232, 228), (212, 219, 228, 235), (214, 212, 235, 294, 314, 293), (218, 213, 234, 229), (217, 216, 231, 311, 331, 317), (234, 306, 302, 221), (231, 229, 226, 224), (311, 231, 224, 307), (229, 234, 221, 226), (294, 235, 220, 301), (235, 228, 227, 220), (228, 232, 223, 227), (232, 315, 321, 223), (224, 226, 242, 240), (221, 302, 303, 237), (223, 321, 323, 239), (227, 223, 239, 243), (220, 227, 243, 236), (301, 220, 236, 304), (226, 221, 237, 242), (307, 224, 240, 308), (240, 242, 250, 248), (237, 303, 299, 245), (236, 243, 251, 244), (323, 241, 249, 319), (238, 304, 296, 246), (242, 237, 245, 250), (308, 240, 248, 309), (243, 239, 247, 251), (296, 244, 252, 295), (250, 245, 253, 258), (309, 248, 256, 320), (251, 247, 255, 259), (256, 258, 266, 264), (253, 298, 300, 261), (252, 259, 267, 260), (316, 257, 265, 318), (247, 319, 316, 255), (244, 251, 259, 252), (245, 299, 298, 253), (248, 250, 258, 256), (297, 260, 268, 305), (266, 261, 269, 274), (265, 322, 312, 273), (267, 263, 271, 276), (259, 255, 263, 267), (320, 256, 264, 322), (258, 253, 261, 266), (295, 252, 260, 297), (222, 301, 304, 238), (303, 238, 246, 299), (261, 300, 275, 269), (302, 222, 238, 303), (263, 318, 310, 271), (260, 267, 276, 268), (300, 262, 270, 275), (264, 266, 274, 272), (280, 277, 281, 284), (229, 231, 280, 279), (216, 218, 278, 277), (284, 281, 285, 288), (278, 279, 283, 282), (279, 280, 284, 283), (277, 278, 282, 281), (288, 285, 289, 292), (282, 283, 287, 286), (283, 284, 288, 287), (281, 282, 286, 285), (289, 290, 291, 292), (286, 287, 291, 290), (287, 288, 292, 291), (285, 286, 290, 289), (298, 254, 262, 300), (306, 233, 222, 302), (233, 294, 301, 222), (254, 295, 297, 262), (304, 236, 244, 296), (246, 296, 295, 254), (262, 297, 305, 270), (306, 313, 293, 233), (293, 314, 294, 233), (299, 246, 254, 298), (318, 265, 273, 310), (225, 307, 308, 241), (239, 323, 319, 247), (255, 316, 318, 263), (315, 330, 317, 230), (230, 311, 307, 225), (257, 320, 322, 265), (321, 225, 241, 323), (241, 308, 309, 249), (249, 309, 320, 257), (319, 249, 257, 316), (322, 264, 272, 312), (317, 331, 311, 230), (315, 230, 225, 321), (326, 325, 271, 323), (326, 323, 273, 324), (324, 327, 362, 361), (327, 328, 334, 333), (269, 328, 272, 274), (271, 325, 268, 276), (325, 326, 410, 409), (326, 324, 385, 386), (273, 322, 327, 324), (322, 272, 328, 327), (333, 334, 338, 337), (269, 303, 332, 329), (328, 269, 329, 334), (303, 327, 333, 332), (337, 338, 342, 341), (329, 332, 336, 335), (334, 329, 335, 338), (332, 333, 337, 336), (341, 342, 346, 345), (335, 336, 340, 339), (338, 335, 339, 342), (336, 337, 341, 340), (345, 346, 350, 349), (339, 340, 344, 343), (342, 339, 343, 346), (340, 341, 345, 344), (349, 350, 354, 353), (343, 344, 348, 347), (346, 343, 347, 350), (344, 345, 349, 348), (353, 354, 358, 357), (347, 348, 352, 351), (350, 347, 351, 354), (348, 349, 353, 352), (357, 358, 355, 356), (351, 352, 356, 355), (354, 351, 355, 358), (352, 353, 357, 356), (361, 362, 366, 365), (303, 270, 359, 360), (327, 303, 360, 362), (270, 324, 361, 359), (365, 366, 370, 369), (360, 359, 363, 364), (362, 360, 364, 366), (359, 361, 365, 363), (369, 370, 374, 373), (364, 363, 367, 368), (366, 364, 368, 370), (363, 365, 369, 367), (373, 374, 378, 377), (368, 367, 371, 372), (370, 368, 372, 374), (367, 369, 373, 371), (377, 378, 382, 381), (372, 371, 375, 376), (374, 372, 376, 378), (371, 373, 377, 375), (381, 382, 380, 379), (376, 375, 379, 380), (378, 376, 380, 382), (375, 377, 381, 379), (386, 385, 389, 390), (305, 326, 386, 384), (324, 270, 383, 385), (270, 305, 384, 383), (390, 389, 393, 394), (384, 386, 390, 388), (385, 383, 387, 389), (383, 384, 388, 387), (394, 393, 397, 398), (388, 390, 394, 392), (389, 387, 391, 393), (387, 388, 392, 391), (398, 397, 401, 402), (392, 394, 398, 396), (393, 391, 395, 397), (391, 392, 396, 395), (402, 401, 405, 406), (396, 398, 402, 400), (397, 395, 399, 401), (395, 396, 400, 399), (404, 406, 405, 403), (400, 402, 406, 404), (401, 399, 403, 405), (399, 400, 404, 403), (409, 410, 414, 413), (268, 325, 409, 407), (326, 305, 408, 410), (305, 268, 407, 408), (413, 414, 418, 417), (407, 409, 413, 411), (410, 408, 412, 414), (408, 407, 411, 412), (417, 418, 422, 421), (411, 413, 417, 415), (414, 412, 416, 418), (412, 411, 415, 416), (421, 422, 426, 425), (415, 417, 421, 419), (418, 416, 420, 422), (416, 415, 419, 420), (425, 426, 430, 429), (419, 421, 425, 423), (422, 420, 424, 426), (420, 419, 423, 424), (428, 427, 429, 430), (423, 425, 429, 427), (426, 424, 428, 430), (424, 423, 427, 428), (493, 494, 978, 977), (490, 483, 482, 491), (173, 178, 931, 926), (431, 435, 447, 437), (471, 473, 946, 945), (435, 436, 449, 447), (447, 449, 450, 448), (38, 36, 11, 33), (433, 444, 451, 442), (442, 451, 452, 443), (20, 452, 445, 17), (431, 438, 453, 435), (435, 453, 454, 436), (438, 433, 442, 453), (2, 14, 25, 8), (440, 456, 441, 432), (21, 454, 443, 13), (439, 455, 456, 440), (32, 460, 459, 30), (12, 457, 460, 32), (30, 459, 458, 11), (432, 437, 476, 477), (437, 470, 476), (453, 442, 443, 454), (11, 458, 24, 33), (437, 448, 472, 470), (943, 936, 457, 12), (621, 616, 984, 989), (175, 179, 932, 928), (50, 47, 916, 919), (47, 489, 973, 916), (622, 618, 986, 990), (467, 466, 942, 943), (494, 492, 976, 978), (439, 440, 465, 468), (468, 465, 466, 467), (461, 437, 432, 441), (470, 472, 471, 469), (448, 450, 474, 472), (472, 474, 473, 471), (438, 431, 437, 461), (476, 470, 469, 475), (440, 432, 477, 465), (465, 477, 478, 466), (477, 476, 475, 478), (478, 475, 947, 948), (43, 35, 12, 32), (174, 173, 926, 927), (616, 617, 985, 984), (48, 49, 918, 917), (176, 177, 930, 929), (475, 469, 944, 947), (473, 38, 33, 946), (491, 48, 917, 975), (488, 493, 977, 972), (620, 619, 987, 988), (489, 488, 972, 973), (179, 172, 925, 932), (172, 174, 927, 925), (51, 50, 919, 920), (489, 486, 484, 488), (481, 480, 970, 971), (463, 464, 941, 940), (615, 622, 990, 983), (469, 471, 945, 944), (485, 487, 482, 483), (484, 486, 487, 485), (35, 467, 943, 12), (617, 615, 983, 985), (40, 43, 32, 30), (177, 175, 928, 930), (492, 490, 974, 976), (618, 620, 988, 986), (488, 498, 501, 493), (492, 500, 499, 490), (493, 501, 502, 494), (494, 502, 500, 492), (490, 499, 495, 483), (485, 497, 496, 484), (483, 495, 497, 485), (484, 496, 498, 488), (498, 506, 509, 501), (500, 508, 507, 499), (501, 509, 510, 502), (502, 510, 508, 500), (499, 507, 503, 495), (497, 505, 504, 496), (495, 503, 505, 497), (496, 504, 506, 498), (506, 514, 517, 509), (508, 516, 515, 507), (509, 517, 518, 510), (510, 518, 516, 508), (507, 515, 511, 503), (505, 513, 512, 504), (503, 511, 513, 505), (504, 512, 514, 506), (514, 522, 525, 517), (516, 524, 523, 515), (517, 525, 526, 518), (518, 526, 524, 516), (515, 523, 519, 511), (513, 521, 520, 512), (511, 519, 521, 513), (512, 520, 522, 514), (522, 530, 533, 525), (524, 532, 531, 523), (525, 533, 534, 526), (526, 534, 532, 524), (523, 531, 527, 519), (521, 529, 528, 520), (519, 527, 529, 521), (520, 528, 530, 522), (530, 538, 541, 533), (532, 540, 539, 531), (533, 541, 542, 534), (534, 542, 540, 532), (531, 539, 535, 527), (529, 537, 536, 528), (527, 535, 537, 529), (528, 536, 538, 530), (538, 546, 549, 541), (540, 548, 547, 539), (541, 549, 550, 542), (542, 550, 548, 540), (539, 547, 543, 535), (537, 545, 544, 536), (535, 543, 545, 537), (536, 544, 546, 538), (546, 554, 557, 549), (548, 556, 555, 547), (549, 557, 558, 550), (550, 558, 556, 548), (547, 555, 551, 543), (545, 553, 552, 544), (543, 551, 553, 545), (544, 552, 554, 546), (554, 562, 565, 557), (556, 564, 563, 555), (557, 565, 566, 558), (558, 566, 564, 556), (555, 563, 559, 551), (553, 561, 560, 552), (551, 559, 561, 553), (552, 560, 562, 554), (570, 593, 591, 562), (564, 572, 571, 563), (565, 573, 574, 566), (566, 574, 572, 564), (563, 571, 567, 559), (561, 569, 568, 560), (559, 567, 569, 561), (560, 568, 570, 562), (581, 596, 598, 589), (572, 580, 579, 571), (573, 581, 582, 574), (574, 582, 580, 572), (571, 579, 575, 567), (569, 577, 576, 568), (567, 575, 577, 569), (568, 576, 578, 570), (578, 595, 593, 570), (580, 588, 587, 579), (581, 589, 590, 582), (582, 590, 588, 580), (579, 587, 583, 575), (577, 585, 584, 576), (575, 583, 585, 577), (576, 584, 586, 578), (586, 584, 585, 583, 587, 588, 590, 589), (591, 599, 600, 592), (594, 602, 604, 596), (593, 601, 599, 591), (573, 594, 596, 581), (586, 597, 595, 578), (565, 592, 594, 573), (589, 598, 597, 586), (562, 591, 592, 565), (606, 614, 613, 605), (605, 613, 611, 603), (600, 608, 610, 602), (592, 600, 602, 594), (597, 605, 603, 595), (598, 606, 605, 597), (595, 603, 601, 593), (596, 604, 606, 598), (607, 609, 610, 608), (609, 611, 612, 610), (611, 613, 614, 612), (603, 611, 609, 601), (604, 612, 614, 606), (601, 609, 607, 599), (602, 610, 612, 604), (599, 607, 608, 600), (490, 491, 975, 974), (178, 176, 929, 931), (466, 478, 948, 942), (479, 481, 971, 967), (464, 462, 936, 941), (36, 40, 30, 11), (49, 51, 920, 918), (619, 621, 989, 987), (619, 627, 629, 621), (616, 624, 625, 617), (615, 623, 630, 622), (618, 626, 628, 620), (617, 625, 623, 615), (621, 629, 624, 616), (620, 628, 627, 619), (622, 630, 626, 618), (629, 637, 632, 624), (628, 636, 635, 627), (627, 635, 637, 629), (624, 632, 633, 625), (626, 634, 636, 628), (630, 638, 634, 626), (623, 631, 638, 630), (625, 633, 631, 623), (631, 647, 654, 638), (633, 649, 647, 631), (637, 653, 648, 632), (636, 652, 651, 635), (635, 651, 653, 637), (632, 648, 649, 633), (634, 650, 652, 636), (638, 654, 650, 634), (649, 644, 646, 647), (653, 640, 645, 648), (652, 641, 642, 651), (651, 642, 640, 653), (648, 645, 644, 649), (650, 643, 641, 652), (654, 639, 643, 650), (647, 646, 639, 654), (641, 660, 659, 642), (640, 661, 656, 645), (644, 657, 655, 646), (646, 655, 662, 639), (639, 662, 658, 643), (643, 658, 660, 641), (645, 656, 657, 644), (642, 659, 661, 640), (661, 721, 722, 672), (674, 723, 720, 659), (656, 677, 749, 756, 736, 657), (658, 675, 758, 773, 760, 660), (662, 671, 675, 658), (655, 678, 671, 662), (657, 736, 757, 737, 678, 655), (661, 672, 677, 656), (660, 760, 774, 754, 674, 659), (677, 664, 745, 749), (674, 667, 669, 672), (754, 750, 667, 674), (672, 669, 664, 677), (737, 744, 663, 678), (678, 663, 670, 671), (671, 670, 666, 675), (675, 666, 764, 758), (667, 683, 685, 669), (664, 680, 746, 745), (666, 682, 766, 764), (670, 686, 682, 666), (663, 679, 686, 670), (744, 747, 679, 663), (669, 685, 680, 664), (750, 751, 683, 667), (683, 691, 693, 685), (680, 688, 742, 746), (679, 687, 694, 686), (766, 762, 692, 684), (681, 689, 739, 747), (685, 693, 688, 680), (751, 752, 691, 683), (686, 694, 690, 682), (739, 738, 695, 687), (693, 701, 696, 688), (752, 763, 699, 691), (694, 702, 698, 690), (699, 707, 709, 701), (696, 704, 743, 741), (695, 703, 710, 702), (759, 761, 708, 700), (690, 698, 759, 762), (687, 695, 702, 694), (688, 696, 741, 742), (691, 699, 701, 693), (740, 748, 711, 703), (709, 717, 712, 704), (708, 716, 755, 765), (710, 719, 714, 706), (702, 710, 706, 698), (763, 765, 707, 699), (701, 709, 704, 696), (738, 740, 703, 695), (665, 681, 747, 744), (746, 742, 689, 681), (704, 712, 718, 743), (745, 746, 681, 665), (706, 714, 753, 761), (703, 711, 719, 710), (743, 718, 713, 705), (707, 715, 717, 709), (723, 727, 724, 720), (672, 722, 723, 674), (659, 720, 721, 661), (727, 731, 728, 724), (721, 725, 726, 722), (722, 726, 727, 723), (720, 724, 725, 721), (731, 735, 732, 728), (725, 729, 730, 726), (726, 730, 731, 727), (724, 728, 729, 725), (732, 735, 734, 733), (729, 733, 734, 730), (730, 734, 735, 731), (728, 732, 733, 729), (741, 743, 705, 697), (749, 745, 665, 676), (676, 665, 744, 737), (697, 705, 740, 738), (747, 739, 687, 679), (689, 697, 738, 739), (705, 713, 748, 740), (749, 676, 736, 756), (736, 676, 737, 757), (742, 741, 697, 689), (761, 753, 716, 708), (668, 684, 751, 750), (682, 690, 762, 766), (698, 706, 761, 759), (758, 673, 760, 773), (673, 668, 750, 754), (700, 708, 765, 763), (764, 766, 684, 668), (684, 692, 752, 751), (692, 700, 763, 752), (762, 759, 700, 692), (765, 755, 715, 707), (760, 673, 754, 774), (758, 764, 668, 673), (769, 766, 714, 768), (769, 767, 716, 766), (767, 804, 805, 770), (770, 776, 777, 771), (712, 717, 715, 771), (714, 719, 711, 768), (768, 852, 853, 769), (769, 829, 828, 767), (716, 767, 770, 765), (765, 770, 771, 715), (776, 780, 781, 777), (712, 772, 775, 746), (771, 777, 772, 712), (746, 775, 776, 770), (780, 784, 785, 781), (772, 778, 779, 775), (777, 781, 778, 772), (775, 779, 780, 776), (784, 788, 789, 785), (778, 782, 783, 779), (781, 785, 782, 778), (779, 783, 784, 780), (788, 792, 793, 789), (782, 786, 787, 783), (785, 789, 786, 782), (783, 787, 788, 784), (792, 796, 797, 793), (786, 790, 791, 787), (789, 793, 790, 786), (787, 791, 792, 788), (796, 800, 801, 797), (790, 794, 795, 791), (793, 797, 794, 790), (791, 795, 796, 792), (800, 799, 798, 801), (794, 798, 799, 795), (797, 801, 798, 794), (795, 799, 800, 796), (804, 808, 809, 805), (746, 803, 802, 713), (770, 805, 803, 746), (713, 802, 804, 767), (808, 812, 813, 809), (803, 807, 806, 802), (805, 809, 807, 803), (802, 806, 808, 804), (812, 816, 817, 813), (807, 811, 810, 806), (809, 813, 811, 807), (806, 810, 812, 808), (816, 820, 821, 817), (811, 815, 814, 810), (813, 817, 815, 811), (810, 814, 816, 812), (820, 824, 825, 821), (815, 819, 818, 814), (817, 821, 819, 815), (814, 818, 820, 816), (824, 822, 823, 825), (819, 823, 822, 818), (821, 825, 823, 819), (818, 822, 824, 820), (829, 833, 832, 828), (748, 827, 829, 769), (767, 828, 826, 713), (713, 826, 827, 748), (833, 837, 836, 832), (827, 831, 833, 829), (828, 832, 830, 826), (826, 830, 831, 827), (837, 841, 840, 836), (831, 835, 837, 833), (832, 836, 834, 830), (830, 834, 835, 831), (841, 845, 844, 840), (835, 839, 841, 837), (836, 840, 838, 834), (834, 838, 839, 835), (845, 849, 848, 844), (839, 843, 845, 841), (840, 844, 842, 838), (838, 842, 843, 839), (847, 846, 848, 849), (843, 847, 849, 845), (844, 848, 846, 842), (842, 846, 847, 843), (852, 856, 857, 853), (711, 850, 852, 768), (769, 853, 851, 748), (748, 851, 850, 711), (856, 860, 861, 857), (850, 854, 856, 852), (853, 857, 855, 851), (851, 855, 854, 850), (860, 864, 865, 861), (854, 858, 860, 856), (857, 861, 859, 855), (855, 859, 858, 854), (864, 868, 869, 865), (858, 862, 864, 860), (861, 865, 863, 859), (859, 863, 862, 858), (868, 872, 873, 869), (862, 866, 868, 864), (865, 869, 867, 863), (863, 867, 866, 862), (871, 873, 872, 870), (866, 870, 872, 868), (869, 873, 871, 867), (867, 871, 870, 866), (444, 461, 441, 434), (433, 438, 461, 444), (49, 57, 888, 875), (49, 875, 899, 897), (58, 50, 876, 889), (888, 57, 891, 894), (58, 889, 895, 892), (893, 892, 895, 896), (891, 893, 896, 894), (890, 888, 894, 896), (889, 890, 896, 895), (59, 58, 892, 893), (57, 59, 893, 891), (897, 899, 903, 901), (876, 50, 898, 900), (875, 876, 900, 899), (50, 49, 897, 898), (902, 901, 903, 904), (900, 898, 902, 904), (899, 900, 904, 903), (898, 897, 901, 902), (458, 459, 927, 926), (437, 447, 448), (444, 434, 446, 451), (16, 20, 17, 3), (15, 20, 16), (14, 20, 15), (456, 446, 434, 441), (455, 445, 446, 456), (8, 25, 5, 0), (27, 10, 1, 7), (960, 967, 914, 910), (909, 913, 912, 908), (910, 914, 907, 23), (23, 907, 913, 909), (914, 967, 975, 917), (970, 915, 916, 973), (912, 913, 920, 919), (913, 907, 918, 920), (907, 914, 917, 918), (912, 919, 916, 915), (458, 921, 922, 24), (31, 921, 931, 929), (457, 923, 924, 460), (29, 28, 930, 928), (459, 460, 925, 927), (924, 29, 928, 932), (460, 924, 932, 925), (28, 31, 929, 930), (934, 984, 985, 935), (943, 942, 937, 936), (944, 945, 938, 934), (945, 946, 940, 938), (941, 936, 952, 957), (940, 941, 957, 956), (979, 980, 954, 950), (938, 940, 956, 954, 980), (947, 944, 934, 935), (942, 948, 933, 937), (948, 947, 935, 933), (957, 952, 960, 964), (956, 957, 964, 963), (950, 954, 962, 958), (954, 956, 963, 962), (936, 937, 981, 953, 952), (979, 989, 984, 934), (981, 982, 949, 953), (964, 960, 967, 971), (963, 964, 971, 970), (958, 962, 969, 965), (962, 963, 970, 969), (952, 953, 961, 960), (951, 950, 958, 959), (953, 949, 939, 961), (949, 951, 959, 939), (960, 961, 968, 967), (959, 958, 965, 966), (961, 939, 955, 968), (939, 959, 966, 955), (968, 974, 975, 967), (970, 973, 972, 969), (965, 977, 978, 966), (966, 978, 976, 955), (955, 976, 974, 968), (965, 969, 972, 977), (934, 938, 980, 979), (950, 987, 989, 979), (937, 933, 982, 981), (949, 986, 988, 951), (935, 985, 983, 933), (982, 990, 986, 949), (933, 983, 990, 982), (951, 988, 987, 950)])
me_cube.polygons.foreach_set('material_index', [2, 1, 1, 0, 0, 0, 0, 0, 0, 0, 0, 0, 0, 1, 1, 0, 1, 0, 0, 1, 1, 1, 1, 1, 0, 0, 0, 0, 1, 1, 1, 1, 0, 0, 0, 0, 0, 0, 0, 0, 0, 0, 0, 0, 0, 0, 2, 2, 2, 2, 2, 4, 2, 2, 2, 2, 2, 2, 2, 2, 2, 2, 2, 2, 2, 2, 2, 2, 2, 2, 2, 2, 2, 2, 2, 2, 2, 2, 2, 2, 2, 2, 2, 2, 2, 2, 2, 2, 2, 2, 2, 2, 2, 2, 2, 2, 2, 2, 2, 2, 2, 2, 2, 2, 2, 2, 2, 2, 2, 2, 2, 2, 3, 3, 3, 3, 3, 3, 3, 3, 3, 3, 3, 3, 3, 3, 3, 3, 3, 3, 3, 3, 3, 3, 3, 3, 3, 3, 3, 3, 3, 3, 3, 3, 3, 3, 3, 3, 3, 3, 3, 3, 3, 3, 3, 3, 3, 3, 3, 3, 3, 3, 3, 3, 3, 3, 3, 3, 3, 0, 0, 0, 0, 0, 0, 0, 0, 0, 0, 0, 0, 0, 0, 0, 0, 0, 0, 0, 0, 0, 0, 0, 0, 0, 0, 0, 0, 0, 0, 0, 0, 0, 0, 0, 0, 0, 0, 0, 0, 0, 0, 0, 0, 0, 0, 0, 0, 0, 0, 0, 0, 0, 0, 0, 0, 0, 0, 0, 0, 0, 0, 0, 0, 0, 0, 0, 0, 0, 0, 0, 0, 0, 0, 0, 0, 0, 0, 0, 0, 0, 0, 0, 0, 0, 0, 0, 0, 0, 0, 0, 0, 0, 0, 0, 0, 0, 0, 0, 0, 0, 0, 0, 0, 0, 0, 0, 0, 0, 0, 0, 0, 0, 0, 0, 0, 0, 0, 0, 0, 0, 0, 0, 0, 0, 0, 0, 0, 0, 0, 0, 0, 0, 0, 0, 0, 0, 0, 0, 0, 0, 0, 0, 0, 0, 0, 0, 0, 0, 0, 0, 0, 0, 0, 0, 0, 0, 0, 0, 0, 0, 0, 0, 0, 0, 0, 0, 0, 0, 0, 0, 0, 0, 0, 0, 0, 0, 0, 0, 0, 0, 0, 0, 0, 0, 0, 0, 0, 0, 0, 0, 0, 0, 0, 0, 0, 0, 0, 0, 0, 0, 0, 0, 0, 0, 0, 0, 0, 0, 0, 0, 0, 0, 0, 0, 0, 0, 0, 0, 0, 0, 0, 0, 0, 0, 0, 0, 0, 0, 0, 0, 0, 0, 0, 0, 0, 0, 0, 0, 0, 0, 0, 0, 0, 0, 0, 0, 0, 0, 0, 1, 2, 1, 0, 0, 0, 0, 0, 0, 0, 0, 0, 0, 0, 0, 0, 0, 0, 1, 1, 1, 0, 0, 0, 1, 0, 1, 1, 1, 1, 1, 1, 0, 1, 0, 0, 0, 0, 0, 0, 0, 0, 0, 0, 0, 0, 0, 1, 1, 1, 1, 0, 0, 1, 1, 1, 1, 1, 1, 0, 2, 0, 0, 1, 0, 2, 2, 0, 1, 0, 1, 1, 1, 2, 2, 2, 2, 2, 2, 2, 2, 2, 2, 2, 2, 2, 2, 2, 2, 2, 2, 2, 2, 2, 2, 2, 2, 2, 2, 2, 2, 2, 2, 2, 2, 2, 2, 2, 2, 2, 2, 2, 2, 2, 2, 2, 2, 2, 2, 2, 2, 2, 2, 2, 2, 2, 2, 2, 2, 2, 2, 2, 2, 2, 2, 2, 2, 3, 3, 3, 3, 3, 3, 3, 3, 3, 3, 3, 3, 3, 3, 3, 3, 3, 3, 3, 3, 3, 3, 3, 3, 3, 3, 3, 3, 3, 3, 3, 3, 3, 3, 3, 3, 3, 3, 3, 3, 3, 3, 3, 3, 3, 3, 3, 3, 3, 3, 3, 3, 3, 3, 3, 3, 3, 1, 1, 0, 0, 0, 0, 0, 1, 0, 0, 0, 0, 0, 0, 0, 0, 0, 0, 0, 0, 0, 0, 0, 0, 0, 0, 0, 0, 0, 0, 0, 0, 0, 0, 0, 0, 0, 0, 0, 0, 0, 0, 0, 0, 0, 0, 0, 0, 0, 0, 0, 0, 0, 0, 0, 0, 0, 0, 0, 0, 0, 0, 0, 0, 0, 0, 0, 0, 0, 0, 0, 0, 0, 0, 0, 0, 0, 0, 0, 0, 0, 0, 0, 0, 0, 0, 0, 0, 0, 0, 0, 0, 0, 0, 0, 0, 0, 0, 0, 0, 0, 0, 0, 0, 0, 0, 0, 0, 0, 0, 0, 0, 0, 0, 0, 0, 0, 0, 0, 0, 0, 0, 0, 0, 0, 0, 0, 0, 0, 0, 0, 0, 0, 0, 0, 0, 0, 0, 0, 0, 0, 0, 0, 0, 0, 0, 0, 0, 0, 0, 0, 0, 0, 0, 0, 0, 0, 0, 0, 0, 0, 0, 0, 0, 0, 0, 0, 0, 0, 0, 0, 0, 0, 0, 0, 0, 0, 0, 0, 0, 0, 0, 0, 0, 0, 0, 0, 0, 0, 0, 0, 0, 0, 0, 0, 0, 0, 0, 0, 0, 0, 0, 0, 0, 0, 0, 0, 0, 0, 0, 0, 0, 0, 0, 0, 0, 0, 0, 0, 0, 0, 0, 0, 0, 0, 0, 0, 0, 0, 0, 0, 0, 0, 0, 0, 0, 0, 0, 0, 0, 0, 0, 0, 0, 0, 0, 0, 0, 0, 0, 0, 0, 0, 0, 0, 0, 0, 0, 0, 0, 4, 4, 4, 4, 4, 4, 4, 4, 4, 2, 2, 4, 4, 4, 4, 4, 4, 4, 4, 1, 0, 0, 0, 0, 0, 0, 0, 0, 0, 1, 1, 1, 1, 1, 1, 1, 1, 1, 1, 1, 1, 1, 1, 1, 1, 1, 1, 1, 1, 1, 1, 1, 1, 1, 1, 1, 1, 1, 1, 1, 1, 1, 1, 1, 1, 1, 1, 1, 1, 1, 1, 1, 1, 1, 1, 1, 1, 1, 1, 1, 1, 1, 1, 1, 1, 1, 1, 1, 1, 1, 1])
me_cube.materials.append(mat_player_skin)
me_cube.materials.append(mat_player_shirt)
me_cube.materials.append(mat_player_trousers)
me_cube.materials.append(mat_player_shoes)
me_cube.materials.append(mat_player_holster)
me_cube.use_remesh_preserve_volume = False
me_cube.use_remesh_preserve_attributes = False
me_cube.use_mirror_vertex_groups = False
me_cube.update()
arm_armature = bpy.data.armatures.new('Armature')  # bones are not reproduced

# ---- objects
ob_armature = bpy.data.objects.new('Armature', arm_armature)
ob_cube = bpy.data.objects.new('Cube', me_cube)
ob_lamp = bpy.data.objects.new('Lamp', light_lamp)
ob_camera = bpy.data.objects.new('Camera', cam_camera)

# ---- transforms, parenting, visibility, modifiers, constraints
ob_armature.location = (0.001738, 0.0, 0.0)
ob_armature.rotation_euler = (0.0, -0.0, 1.571)
ob_armature.scale = (0.1613, 0.1613, 0.1613)
ob_armature.lineart.crease_threshold = 0.0
ob_cube.parent = ob_armature
ob_cube.matrix_parent_inverse = Matrix(((-1.948e-05, 6.198, 0.0, 3.387e-08), (-6.198, -1.948e-05, 0.0, 0.01078), (0.0, 0.0, 6.198, 0.0), (0.0, 0.0, 0.0, 1.0)))
ob_cube.location = (0.0009103, 0.05305, 0.6256)
ob_cube.rotation_euler = (0.0, -0.0, 1.571)
ob_cube.scale = (0.05366, 0.05366, 0.05366)
ob_cube.lock_rotations_4d = False
ob_cube.empty_display_type = 'ARROWS'
ob_cube.lineart.crease_threshold = 0.0
_vg = ob_cube.vertex_groups.new(name='Bone')
_vg.add([964], 1.0, 'REPLACE')
_vg = ob_cube.vertex_groups.new(name='Bone.011')
for _i, _w in zip([24, 28, 29, 31, 33, 38, 177, 457, 462, 463, 464, 471, 473, 474, 618, 622, 905, 906, 922, 923, 930, 936, 937, 938, 940, 941, 945, 946, 949, 950, 951, 952, 953, 954, 956, 957, 964, 980, 981, 982, 986, 990], [0.9993, 4.527e-07, 0.9979, 2.628e-07, 0.03094, 0.03094, 0.07177, 1.0, 1.0, 1.0, 0.9935, 0.01194, 0.3247, 0.0004135, 0.001073, 0.005806, 1.0, 0.07114, 1.0, 1.0, 0.07177, 1.0, 1.0, 0.9927, 1.0, 0.9935, 0.01194, 0.3247, 1.0, 0.00253, 1.825e-06, 1.0, 1.0, 0.0004719, 1.0, 0.7666, 0.2194, 1.0, 1.0, 0.01098, 0.001073, 0.005806]): _vg.add([_i], _w, 'REPLACE')
_vg = ob_cube.vertex_groups.new(name='Bone.012')
for _i, _w in zip([24, 172, 173, 174, 175, 176, 177, 178, 179, 458, 459, 460, 463, 464, 921, 922, 923, 924, 925, 926, 927, 928, 929, 930, 931, 932, 940, 941], [0.3461, 0.5678, 0.4889, 0.5794, 0.3222, 0.2242, 0.2423, 0.421, 0.53, 0.3888, 0.2014, 0.0617, 0.2777, 0.8106, 0.9034, 0.814, 0.06678, 0.5953, 0.5678, 0.4889, 0.5794, 0.3222, 0.2242, 0.2423, 0.421, 0.53, 0.2777, 0.8106]): _vg.add([_i], _w, 'REPLACE')
_vg = ob_cube.vertex_groups.new(name='Bone.013')
for _i, _w in zip([172, 173, 174, 175, 176, 177, 178, 179, 180, 181, 182, 183, 184, 185, 186, 187, 188, 189, 190, 191, 192, 193, 194, 195, 204, 205, 206, 208, 209, 210, 921, 925, 926, 927, 928, 929, 930, 931, 932], [1.0, 0.9998, 1.0, 0.9995, 0.986, 1.0, 0.999, 0.996, 1.0, 1.0, 1.0, 1.0, 1.0, 1.0, 1.0, 1.0, 0.9756, 0.9998, 1.0, 0.9403, 0.9783, 0.9871, 0.9703, 0.9028, 0.02158, 0.1288, 0.1525, 0.02917, 0.01995, 0.04203, 0.04425, 1.0, 0.9998, 1.0, 0.9995, 0.986, 1.0, 0.999, 0.996]): _vg.add([_i], _w, 'REPLACE')
_vg = ob_cube.vertex_groups.new(name='Bone.014')
for _i, _w in zip([181, 184, 186, 188, 189, 190, 191, 192, 193, 194, 195, 196, 197, 198, 199, 200, 201, 202, 203, 204, 205, 206, 207, 208, 209, 210, 211, 212, 213, 214, 215, 216, 217, 218, 219, 220, 221, 222, 223, 224, 225, 226, 227, 228, 229, 230, 231, 232, 233, 234, 235, 236, 237, 238, 239, 240, 241, 242, 243, 244, 245, 246, 247, 248, 249, 250, 251, 252, 253, 254, 255, 256, 257, 258, 259, 260, 261, 262, 263, 264, 265, 266, 267, 268, 269, 270, 271, 272, 273, 274, 275, 276, 277, 278, 279, 280, 281, 282, 283, 284, 285, 293, 294, 295, 296, 297, 298, 299, 300, 301, 302, 303, 304, 305, 306, 307, 308, 309, 310, 311, 312, 313, 314, 315, 316, 317, 318, 319, 320, 321, 322, 323, 324, 325, 326, 327, 328, 329, 330, 331, 332, 333, 334, 335, 336, 337, 338, 359, 360, 361, 362, 363, 364, 365, 366, 383, 384, 385, 386, 387, 388, 389, 390, 391, 392, 393, 394, 407, 408, 409, 410, 411, 412, 413, 414], [0.2706, 0.1442, 0.3502, 0.9732, 1.0, 1.0, 0.9382, 0.9815, 0.9865, 0.9765, 0.9015, 0.8875, 0.9691, 0.9915, 0.9814, 0.9374, 1.0, 1.0, 0.9704, 0.9758, 1.0, 1.0, 0.9354, 0.9787, 0.9752, 0.9831, 0.9162, 0.8914, 0.9783, 1.0, 0.864, 0.9117, 0.9971, 0.791, 0.6827, 0.6906, 0.8427, 0.9755, 0.6934, 0.8047, 0.9634, 0.6635, 0.4752, 0.5344, 0.6699, 0.979, 0.834, 0.7589, 0.9893, 0.8977, 0.7611, 0.6296, 0.7899, 0.9409, 0.632, 0.7486, 0.9253, 0.6012, 0.4078, 0.6122, 0.7745, 0.9296, 0.6144, 0.7323, 0.9133, 0.5834, 0.3888, 0.6122, 0.7745, 0.9296, 0.6144, 0.7323, 0.9133, 0.5834, 0.3888, 0.6122, 0.7745, 0.9296, 0.6144, 0.7323, 0.9133, 0.5834, 0.3888, 0.6201, 0.8024, 0.9337, 0.6673, 0.7723, 0.9156, 0.6223, 0.9164, 0.4392, 0.6937, 0.5821, 0.5213, 0.6492, 0.3546, 0.2401, 0.1736, 0.2934, 0.06463, 1.0, 0.9386, 0.8423, 0.8423, 0.8423, 0.9166, 0.9166, 0.9166, 0.9036, 0.9651, 0.9169, 0.8563, 0.8405, 0.9868, 0.9413, 0.8985, 0.8854, 0.8368, 0.9658, 0.8854, 1.0, 0.9839, 0.9322, 0.8366, 0.9941, 0.8366, 0.8366, 0.8854, 0.8998, 0.8871, 0.8422, 0.9408, 0.6682, 0.8558, 0.9076, 0.7666, 0.6012, 0.9702, 0.9882, 0.7152, 0.7112, 0.5923, 0.2326, 0.3585, 0.3529, 0.222, 0.8786, 0.8613, 0.8867, 0.8627, 0.5233, 0.5041, 0.5327, 0.5052, 0.8288, 0.7818, 0.8396, 0.7929, 0.507, 0.4588, 0.5189, 0.4696, 0.1799, 0.1292, 0.1928, 0.1404, 0.588, 0.7146, 0.5999, 0.7246, 0.2039, 0.3136, 0.2113, 0.3209]): _vg.add([_i], _w, 'REPLACE')
_vg = ob_cube.vertex_groups.new(name='Bone.015')
for _i, _w in zip([213, 214, 224, 226, 229, 231, 234, 279, 293, 313], [0.2081, 0.8405, 0.1663, 0.6306, 0.924, 0.5091, 0.4838, 0.191, 0.4724, 0.4477]): _vg.add([_i], _w, 'REPLACE')
_vg = ob_cube.vertex_groups.new(name='Bone.016')
for _i, _w in zip([226, 229, 279, 280, 283, 284], [0.5106, 0.985, 1.0, 0.8382, 0.7761, 0.7906]): _vg.add([_i], _w, 'REPLACE')
_vg = ob_cube.vertex_groups.new(name='Bone.017')
for _i, _w in zip([216, 277, 278, 279, 280, 281, 282, 283, 284, 285, 286, 287, 288, 289, 290, 291, 292], [4.681e-05, 0.2496, 0.09373, 0.05595, 0.06775, 1.0, 0.9998, 1.0, 1.0, 1.0, 1.0, 1.0, 1.0, 1.0, 1.0, 1.0, 1.0]): _vg.add([_i], _w, 'REPLACE')
_vg = ob_cube.vertex_groups.new(name='Bone.018')
for _i, _w in zip([214, 269, 306, 313, 327, 328], [0.4087, 0.1482, 0.24, 0.3805, 0.07933, 0.02753]): _vg.add([_i], _w, 'REPLACE')
_vg = ob_cube.vertex_groups.new(name='Bone.019')
for _i, _w in zip([221, 234, 237, 245, 253, 261, 269, 272, 275, 298, 299, 300, 302, 303, 327, 328, 329, 332, 333, 334, 335, 336, 337, 338, 339, 340, 341, 342, 360, 362], [0.5893, 0.355, 0.6082, 0.6011, 0.6011, 0.6011, 0.7971, 0.2213, 0.1445, 0.1384, 0.1384, 0.1384, 0.176, 0.2442, 0.7879, 0.8013, 0.8854, 0.8961, 0.9876, 0.8748, 0.8523, 0.867, 0.967, 0.8221, 0.7826, 0.8028, 0.9211, 0.7513, 0.02818, 0.4348]): _vg.add([_i], _w, 'REPLACE')
_vg = ob_cube.vertex_groups.new(name='Bone.020')
for _i, _w in zip([335, 336, 337, 338, 339, 340, 341, 342, 343, 344, 345, 346, 347, 348, 349, 350], [0.3856, 0.407, 0.5761, 0.3431, 0.833, 0.852, 0.9582, 0.8033, 0.8972, 0.9216, 0.9872, 0.8812, 0.8769, 0.9043, 0.9737, 0.8625]): _vg.add([_i], _w, 'REPLACE')
_vg = ob_cube.vertex_groups.new(name='Bone.021')
for _i, _w in zip([347, 348, 349, 350, 351, 352, 353, 354, 355, 356, 357, 358], [0.8951, 0.924, 0.9899, 0.8797, 0.8868, 0.9169, 0.9873, 0.8708, 0.953, 0.9817, 1.0, 0.95]): _vg.add([_i], _w, 'REPLACE')
_vg = ob_cube.vertex_groups.new(name='Bone.022')
for _i, _w in zip([324, 361], [0.05866, 0.01523]): _vg.add([_i], _w, 'REPLACE')
_vg = ob_cube.vertex_groups.new(name='Bone.023')
for _i, _w in zip([238, 246, 254, 262, 270, 324, 359, 360, 361, 362, 363, 364, 365, 366, 367, 368, 369, 370, 383, 385, 389], [0.06855, 0.05136, 0.05136, 0.05136, 0.4208, 0.844, 0.8657, 0.5697, 1.0, 0.6446, 0.7796, 0.7135, 0.9835, 0.7902, 0.05927, 0.09565, 0.4219, 0.2089, 0.2482, 0.6574, 0.2494]): _vg.add([_i], _w, 'REPLACE')
_vg = ob_cube.vertex_groups.new(name='Bone.024')
for _i, _w in zip([367, 368, 369, 370, 373, 374], [0.4439, 0.5986, 0.8758, 0.7431, 0.09811, 0.1561]): _vg.add([_i], _w, 'REPLACE')
_vg = ob_cube.vertex_groups.new(name='Bone.025')
for _i, _w in zip([371, 372, 373, 374, 375, 376, 377, 378, 379, 380, 381, 382], [0.9239, 0.977, 1.0, 0.9995, 1.0, 0.9992, 1.0, 0.9999, 1.0, 1.0, 0.8732, 1.0]): _vg.add([_i], _w, 'REPLACE')
_vg = ob_cube.vertex_groups.new(name='Bone.026')
for _i, _w in zip([214, 233, 293, 324, 326, 383, 384, 385, 386], [0.4822, 0.06533, 0.4506, 0.1465, 0.1416, 0.04695, 0.1304, 0.3701, 0.4551]): _vg.add([_i], _w, 'REPLACE')
_vg = ob_cube.vertex_groups.new(name='Bone.027')
for _i, _w in zip([385, 386, 387, 389, 390, 393, 394], [0.401, 0.4461, 0.06296, 0.529, 0.3174, 0.4265, 0.1127]): _vg.add([_i], _w, 'REPLACE')
_vg = ob_cube.vertex_groups.new(name='Bone.028')
for _i, _w in zip([389, 390, 391, 392, 393, 394, 395, 396, 397, 398, 399, 400, 401, 402], [0.2688, 0.01051, 0.4128, 0.2549, 0.7028, 0.5195, 0.4681, 0.4317, 0.7271, 0.6621, 0.5058, 0.5494, 0.7432, 0.7531]): _vg.add([_i], _w, 'REPLACE')
_vg = ob_cube.vertex_groups.new(name='Bone.029')
for _i, _w in zip([399, 400, 401, 402, 403, 404, 405, 406], [0.3095, 0.3723, 0.6276, 0.6451, 0.5789, 0.7974, 0.7855, 0.9453]): _vg.add([_i], _w, 'REPLACE')
_vg = ob_cube.vertex_groups.new(name='Bone.030')
for _i, _w in zip([214, 220, 222, 233, 236, 239, 244, 247, 252, 255, 260, 263, 268, 271, 293, 294, 295, 296, 297, 301, 304, 305, 310, 313, 314, 315, 316, 318, 319, 321, 323, 325, 326, 384, 386, 407, 408, 409, 410], [0.8812, 0.2792, 0.07306, 0.3608, 0.5543, 0.1258, 0.5811, 0.1554, 0.5811, 0.1554, 0.5811, 0.1554, 0.6932, 0.3407, 0.8245, 0.7842, 0.6273, 0.6273, 0.6273, 0.7712, 0.6722, 0.7781, 0.0256, 0.347, 0.7945, 0.1832, 0.02701, 0.02701, 0.02701, 0.2894, 0.09269, 0.8488, 0.8751, 0.358, 0.4388, 0.8118, 0.827, 0.872, 0.8674]): _vg.add([_i], _w, 'REPLACE')
_vg = ob_cube.vertex_groups.new(name='Bone.031')
for _i, _w in zip([236, 244, 252, 260, 268, 325, 326, 407, 408, 409, 410, 411, 412, 413, 414, 415, 416, 417, 418], [0.0198, 0.0764, 0.0764, 0.0764, 0.3253, 0.6722, 0.1232, 0.7727, 0.7791, 0.8843, 0.8557, 0.9026, 0.7684, 0.9044, 0.7688, 0.8549, 0.6796, 0.8319, 0.6628]): _vg.add([_i], _w, 'REPLACE')
_vg = ob_cube.vertex_groups.new(name='Bone.032')
for _i, _w in zip([415, 416, 417, 418, 419, 420, 421, 422], [0.8662, 0.6222, 0.8364, 0.5986, 0.8333, 0.4963, 0.7958, 0.4656]): _vg.add([_i], _w, 'REPLACE')
_vg = ob_cube.vertex_groups.new(name='Bone.033')
for _i, _w in zip([419, 420, 421, 422, 423, 424, 425, 426, 427, 428, 429, 430], [0.665, 0.2537, 0.6187, 0.2181, 0.7727, 0.5286, 0.738, 0.5053, 0.9004, 0.8961, 0.8875, 0.8895]): _vg.add([_i], _w, 'REPLACE')
_vg = ob_cube.vertex_groups.new(name='Bone.034')
for _i, _w in zip([463, 464, 615, 616, 617, 618, 619, 620, 621, 622, 933, 934, 935, 938, 940, 941, 979, 980, 981, 982, 983, 984, 985, 986, 987, 988, 989, 990], [0.3963, 0.8417, 0.6845, 0.7852, 0.7638, 0.4895, 0.5928, 0.5067, 0.7724, 0.644, 0.244, 0.5144, 0.3623, 0.4634, 0.3963, 0.8417, 0.93, 0.8517, 0.2336, 0.6815, 0.6845, 0.7852, 0.7638, 0.4895, 0.5928, 0.5067, 0.7724, 0.644]): _vg.add([_i], _w, 'REPLACE')
_vg = ob_cube.vertex_groups.new(name='Bone.035')
for _i, _w in zip([615, 616, 617, 618, 619, 620, 621, 622, 623, 624, 625, 626, 627, 628, 629, 630, 631, 632, 633, 634, 635, 636, 637, 638, 983, 984, 985, 986, 987, 988, 989, 990], [0.606, 0.7889, 0.726, 0.3778, 0.5711, 0.4277, 0.8076, 0.5245, 0.8817, 0.9658, 0.9743, 0.7758, 0.8729, 0.8479, 0.9036, 0.7618, 0.9552, 0.996, 1.0, 0.9049, 0.9571, 0.9719, 0.9447, 0.8545, 0.606, 0.7889, 0.726, 0.3778, 0.5711, 0.4277, 0.8076, 0.5245]): _vg.add([_i], _w, 'REPLACE')
_vg = ob_cube.vertex_groups.new(name='Bone.036')
for _i, _w in zip([624, 627, 629, 631, 632, 633, 634, 635, 636, 637, 638, 639, 640, 641, 642, 643, 644, 645, 646, 647, 648, 649, 650, 651, 652, 653, 654, 655, 656, 657, 658, 659, 660, 661, 662, 663, 664, 665, 666, 667, 668, 669, 670, 671, 672, 673, 674, 675, 676, 677, 678, 679, 680, 681, 682, 683, 684, 685, 686, 687, 688, 689, 690, 691, 692, 693, 694, 695, 696, 697, 698, 699, 700, 701, 702, 703, 704, 705, 706, 707, 708, 709, 710, 711, 712, 713, 714, 715, 716, 717, 718, 719, 720, 721, 722, 723, 724, 725, 726, 727, 736, 737, 738, 739, 740, 741, 742, 743, 744, 745, 746, 747, 748, 749, 750, 751, 752, 753, 754, 755, 756, 757, 758, 759, 760, 761, 762, 763, 764, 765, 766, 767, 768, 769, 770, 771, 772, 773, 774, 775, 776, 777, 778, 779, 780, 781, 783, 784, 802, 803, 804, 805, 806, 807, 808, 809, 810, 812, 826, 827, 828, 829, 830, 831, 832, 833, 834, 835, 836, 837, 850, 851, 852, 853, 854, 855, 856, 857, 858, 859, 860, 861], [0.281, 0.1564, 0.3566, 0.965, 0.999, 1.0, 0.9269, 0.9734, 0.9802, 0.967, 0.8879, 0.9352, 0.9374, 0.9922, 0.9624, 0.9652, 1.0, 0.9936, 0.9906, 0.9806, 0.9978, 1.0, 0.9415, 0.9668, 0.9716, 0.9688, 0.928, 0.9532, 0.9441, 1.0, 0.9297, 0.8598, 0.998, 0.7053, 0.8032, 0.8285, 0.8116, 0.9934, 0.8278, 0.7701, 0.9834, 0.6059, 0.6653, 0.7091, 0.6005, 0.9922, 0.7928, 0.8732, 0.9991, 0.8627, 0.8781, 0.7831, 0.7658, 0.973, 0.782, 0.7214, 0.9577, 0.552, 0.613, 0.7698, 0.7524, 0.9654, 0.7685, 0.7072, 0.9491, 0.5365, 0.5979, 0.7698, 0.7524, 0.9654, 0.7685, 0.7072, 0.9491, 0.5365, 0.5979, 0.7698, 0.7524, 0.9654, 0.7685, 0.7072, 0.9491, 0.5365, 0.5979, 0.7761, 0.7877, 0.9647, 0.8072, 0.7532, 0.951, 0.5795, 0.9271, 0.6378, 0.6043, 0.4724, 0.4337, 0.5805, 0.2427, 0.1094, 0.0671, 0.205, 1.0, 0.9849, 0.9259, 0.9259, 0.9259, 0.9273, 0.9273, 0.9273, 0.966, 0.9665, 0.9278, 0.9356, 0.9254, 0.9856, 0.9399, 0.904, 0.893, 0.9183, 0.9617, 0.893, 0.9999, 0.9999, 0.9784, 0.9182, 0.9979, 0.9182, 0.9182, 0.893, 0.9606, 0.8946, 0.9224, 0.9725, 0.8111, 0.9355, 0.9176, 0.7505, 0.6125, 0.9933, 0.9844, 0.7475, 0.7411, 0.6021, 0.2855, 0.4341, 0.426, 0.2732, 0.07619, 0.06754, 0.9246, 0.8918, 0.9297, 0.8908, 0.635, 0.5944, 0.6413, 0.5926, 0.03978, 0.04707, 0.8991, 0.8798, 0.9066, 0.8876, 0.6394, 0.6212, 0.6483, 0.6293, 0.3598, 0.3411, 0.3696, 0.3496, 0.7494, 0.8376, 0.7583, 0.8448, 0.4344, 0.514, 0.4398, 0.5193, 0.1016, 0.1834, 0.1064, 0.1885]): _vg.add([_i], _w, 'REPLACE')
_vg = ob_cube.vertex_groups.new(name='Bone.037')
for _i, _w in zip([656, 657, 659, 660, 661, 665, 667, 668, 669, 672, 673, 674, 676, 677, 683, 691, 699, 707, 715, 720, 721, 722, 723, 724, 725, 726, 727, 736, 737, 745, 749, 750, 754, 756, 757, 760, 773, 774], [0.3917, 0.9785, 0.692, 0.3526, 0.486, 0.3817, 0.7371, 0.1228, 0.4882, 0.8144, 0.3906, 0.9618, 0.6426, 0.3973, 0.2331, 0.06577, 0.06577, 0.06577, 0.05463, 0.8583, 0.9201, 0.9985, 0.9767, 0.0738, 0.2683, 0.4496, 0.2908, 0.9796, 0.1123, 0.08334, 0.467, 0.528, 0.7635, 0.8274, 0.7211, 0.6146, 0.3782, 0.827]): _vg.add([_i], _w, 'REPLACE')
_vg = ob_cube.vertex_groups.new(name='Bone.038')
for _i, _w in zip([722], [0.5322]): _vg.add([_i], _w, 'REPLACE')
_vg = ob_cube.vertex_groups.new(name='Bone.039')
for _i, _w in zip([720, 721, 722, 723, 724, 725, 726, 727, 728, 729, 730, 731, 732, 733, 734, 735], [0.4022, 0.07271, 0.1139, 0.03732, 1.0, 0.9999, 1.0, 1.0, 1.0, 1.0, 1.0, 1.0, 1.0, 1.0, 1.0, 1.0]): _vg.add([_i], _w, 'REPLACE')
_vg = ob_cube.vertex_groups.new(name='Bone.040')
for _i, _w in zip([640, 645, 655, 656, 657, 664, 665, 676, 680, 688, 696, 704, 712, 713, 718, 736, 737, 739, 740, 741, 742, 743, 744, 745, 746, 747, 748, 749, 756, 757, 770, 771, 955, 966], [0.0, 0.0, 0.0, 0.0, 0.0, 0.1859, 0.0, 0.0, 0.3798, 0.3704, 0.3704, 0.3704, 0.598, 0.0, 0.01075, 0.06573, 0.0, 0.0, 0.0, 0.007197, 0.00673, 0.007197, 0.0, 0.2971, 0.1009, 0.0, 0.0, 0.1885, 0.001529, 0.0, 0.5795, 0.5914, 0.0, 0.0]): _vg.add([_i], _w, 'REPLACE')
_vg = ob_cube.vertex_groups.new(name='Bone.041')
for _i, _w in zip([661, 664, 667, 668, 669, 672, 673, 674, 680, 683, 684, 685, 688, 691, 692, 693, 696, 704, 705, 707, 709, 712, 713, 715, 716, 717, 722, 723, 746, 750, 751, 752, 754, 755, 760, 765, 767, 770, 771, 772, 774, 775, 776, 777, 778, 779, 780, 781, 782, 783, 784, 785, 802, 803, 804, 805, 806, 807, 808, 809, 810, 811, 812, 813, 816, 817, 820, 826, 828, 830, 832, 834, 836, 840, 844], [0.0, 0.326, 0.0, 0.0, 0.0, 0.0, 0.0, 0.0, 0.9875, 0.0, 0.0, 2.082e-11, 0.9978, 0.0, 0.0, 1.141e-10, 0.4323, 0.9698, 0.0, 0.0, 1.141e-10, 0.9009, 0.0, 9.331e-12, 0.0, 1.069e-10, 0.0, 0.0, 0.0, 0.0, 0.0, 0.0, 0.0, 0.0, 0.0, 0.0, 0.0, 0.04934, 0.01635, 1.0, 0.0, 0.9776, 0.9028, 0.6353, 1.0, 1.0, 0.9084, 0.9833, 0.9991, 0.9566, 0.9244, 0.9395, 0.0, 1.763e-05, 0.0, 0.0005251, 0.0, 0.1004, 0.0, 0.009691, 0.0, 0.0, 0.0, 0.07914, 0.0, 0.0, 0.0, 0.0, 0.0, 0.0, 0.0, 0.0, 0.0, 0.0, 0.0]): _vg.add([_i], _w, 'REPLACE')
_vg = ob_cube.vertex_groups.new(name='Bone.042')
for _i, _w in zip([778, 780, 781, 782, 783, 784, 785, 786, 787, 788, 789, 790, 791, 792, 793], [0.0857, 0.1437, 0.05117, 0.8863, 0.785, 0.9215, 0.8664, 0.9374, 0.8715, 0.964, 0.9288, 0.9405, 0.8801, 0.9664, 0.9339]): _vg.add([_i], _w, 'REPLACE')
_vg = ob_cube.vertex_groups.new(name='Bone.043')
for _i, _w in zip([790, 791, 792, 793, 794, 795, 796, 797, 798, 799, 800, 801], [0.9349, 0.8649, 0.9645, 0.9272, 0.9272, 0.854, 0.9588, 0.9191, 0.9807, 0.9563, 0.9963, 0.9818]): _vg.add([_i], _w, 'REPLACE')
_vg = ob_cube.vertex_groups.new(name='Bone.044')
for _i, _w in zip([657, 736, 767, 802, 803, 804, 805], [0.06014, 0.3191, 0.3953, 0.2813, 0.3179, 0.7951, 0.5103]): _vg.add([_i], _w, 'REPLACE')
_vg = ob_cube.vertex_groups.new(name='Bone.045')
for _i, _w in zip([767, 802, 803, 804, 805, 806, 807, 808, 809, 810, 811, 812, 813], [0.2756, 0.5382, 0.5841, 0.8891, 0.7174, 0.5249, 0.8156, 0.8455, 0.9179, 0.4483, 0.8704, 0.7806, 0.9642]): _vg.add([_i], _w, 'REPLACE')
_vg = ob_cube.vertex_groups.new(name='Bone.046')
for _i, _w in zip([810, 811, 812, 813, 814, 815, 816, 817, 818, 819, 820, 821], [0.6647, 0.9389, 0.8857, 0.9907, 0.7472, 0.9189, 0.9383, 0.9725, 0.643, 0.7824, 0.8547, 0.8528]): _vg.add([_i], _w, 'REPLACE')
_vg = ob_cube.vertex_groups.new(name='Bone.047')
for _i, _w in zip([816, 817, 818, 819, 820, 821, 822, 823, 824, 825], [0.06541, 0.08412, 0.8088, 0.9136, 0.9678, 0.9623, 0.954, 0.9621, 1.0, 0.9913]): _vg.add([_i], _w, 'REPLACE')
_vg = ob_cube.vertex_groups.new(name='Bone.048')
_vg = ob_cube.vertex_groups.new(name='Bone.049')
for _i, _w in zip([769, 826, 827, 828, 829, 830, 831, 832, 833, 834, 835, 836, 837, 853], [0.3724, 0.3182, 0.6025, 0.5734, 0.8362, 0.4709, 0.6455, 0.6885, 0.8249, 0.5418, 0.6503, 0.7493, 0.8202, 0.05159]): _vg.add([_i], _w, 'REPLACE')
_vg = ob_cube.vertex_groups.new(name='Bone.050')
for _i, _w in zip([835, 836, 837, 838, 839, 840, 841, 842, 843, 844, 845], [0.0342, 0.2931, 0.3492, 0.1722, 0.38, 0.5146, 0.6617, 0.1233, 0.4141, 0.4646, 0.6882]): _vg.add([_i], _w, 'REPLACE')
_vg = ob_cube.vertex_groups.new(name='Bone.051')
for _i, _w in zip([845, 846, 847, 848, 849], [0.06699, 0.3666, 0.4037, 0.7325, 0.7322]): _vg.add([_i], _w, 'REPLACE')
_vg = ob_cube.vertex_groups.new(name='Bone.052')
for _i, _w in zip([657, 663, 665, 676, 679, 682, 687, 690, 695, 698, 703, 706, 711, 714, 736, 737, 738, 739, 740, 744, 747, 748, 753, 756, 757, 758, 759, 761, 762, 764, 766, 768, 769, 827, 829, 850, 851, 852, 853], [0.8046, 0.3234, 0.04392, 0.3418, 0.6257, 0.1802, 0.6826, 0.2299, 0.6826, 0.2299, 0.6826, 0.2299, 0.7886, 0.3917, 0.8352, 0.8417, 0.6864, 0.6864, 0.6864, 0.8234, 0.728, 0.8251, 0.1056, 0.1751, 0.8584, 0.2774, 0.107, 0.107, 0.107, 0.368, 0.1709, 0.8941, 0.9091, 0.4367, 0.5112, 0.9725, 0.8763, 0.9946, 0.9118]): _vg.add([_i], _w, 'REPLACE')
_vg = ob_cube.vertex_groups.new(name='Bone.053')
for _i, _w in zip([679, 687, 695, 703, 711, 768, 850, 851, 852, 853, 854, 855, 856, 857, 858, 859, 860, 861], [0.07777, 0.2485, 0.2485, 0.2485, 0.4829, 0.6534, 0.9147, 0.4662, 0.9748, 0.5316, 0.9676, 0.6192, 0.9602, 0.6022, 0.9505, 0.6749, 0.928, 0.6495]): _vg.add([_i], _w, 'REPLACE')
_vg = ob_cube.vertex_groups.new(name='Bone.054')
for _i, _w in zip([858, 859, 860, 861, 862, 863, 864, 865, 866, 867, 868, 869], [0.836, 0.4725, 0.8004, 0.4404, 0.8723, 0.59, 0.8414, 0.5638, 0.7505, 0.4242, 0.713, 0.3952]): _vg.add([_i], _w, 'REPLACE')
_vg = ob_cube.vertex_groups.new(name='Bone.055')
for _i, _w in zip([866, 867, 868, 869, 870, 871, 872, 873], [0.7839, 0.3583, 0.736, 0.3191, 0.9151, 0.7004, 0.8871, 0.6739]): _vg.add([_i], _w, 'REPLACE')
_vg = ob_cube.vertex_groups.new(name='Bone.001')
for _i, _w in zip([45, 47, 48, 479, 480, 481, 482, 484, 486, 487, 488, 489, 490, 491, 907, 914, 915, 916, 917, 955, 964, 967, 968, 969, 970, 971, 972, 973, 974, 975], [0.1301, 0.2629, 0.3351, 0.8782, 0.8643, 1.0, 0.4177, 0.1301, 0.6847, 0.3361, 0.2629, 0.7273, 0.3351, 0.5382, 0.2611, 0.6219, 0.5056, 0.2629, 0.3351, 0.2611, 0.04447, 0.8782, 0.6219, 0.5056, 0.8643, 1.0, 0.2629, 0.7273, 0.3351, 0.5382]): _vg.add([_i], _w, 'REPLACE')
_vg = ob_cube.vertex_groups.new(name='Bone.002')
_vg = ob_cube.vertex_groups.new(name='Bone.008')
for _i, _w in zip([23, 44, 45, 46, 47, 48, 49, 50, 51, 52, 53, 54, 55, 56, 57, 58, 59, 60, 61, 62, 63, 64, 65, 66, 67, 68, 69, 70, 71, 72, 73, 74, 75, 76, 77, 78, 79, 80, 81, 82, 83, 84, 85, 86, 87, 88, 89, 90, 91, 92, 93, 94, 95, 96, 97, 98, 99, 480, 482, 483, 484, 485, 486, 487, 488, 489, 490, 491, 492, 493, 494, 495, 496, 497, 498, 499, 500, 503, 504, 505, 506, 507, 508, 511, 512, 513, 514, 515, 516, 517, 518, 519, 520, 521, 522, 523, 524, 525, 526, 527, 528, 529, 530, 531, 532, 533, 534, 536, 538, 874, 875, 876, 877, 878, 879, 880, 881, 882, 883, 884, 885, 886, 887, 888, 889, 890, 891, 892, 893, 894, 895, 896, 897, 898, 899, 900, 901, 902, 903, 904, 907, 910, 912, 913, 914, 915, 916, 917, 918, 919, 920, 955, 965, 966, 968, 969, 970, 972, 973, 974, 975, 976, 977, 978], [0.0, 0.0, 2.049e-05, 0.0004704, 0.01033, 8.28e-07, 4.845e-07, 0.0002155, 5.074e-14, 0.9016, 0.9218, 0.9846, 0.679, 0.0007456, 0.002989, 0.003427, 0.03844, 0.9279, 0.993, 0.9954, 0.9911, 0.9108, 0.9616, 0.971, 0.9932, 0.9402, 0.999, 0.9964, 1.0, 0.9322, 0.9738, 0.997, 0.9997, 0.9734, 1.0, 0.9991, 1.0, 0.9813, 0.9994, 1.0, 1.0, 0.9938, 1.0, 1.0, 1.0, 0.996, 1.0, 1.0, 1.0, 0.4243, 0.4577, 0.5405, 0.3867, 0.3842, 0.4974, 0.4006, 0.5839, 0.0, 7.205e-22, 8.936e-11, 4.304e-26, 4.738e-13, 4.524e-18, 4.953e-17, 0.002593, 1.435e-07, 0.0, 8.768e-08, 0.0, 0.0, 0.0, 0.001534, 5.69e-06, 2.149e-07, 0.0, 0.0003424, 0.0, 4.255e-05, 1.735e-07, 2.036e-07, 0.0, 4.094e-06, 0.0, 1.768e-06, 8.42e-09, 5.494e-07, 5.143e-05, 1.74e-11, 0.0, 0.0, 0.0, 5.739e-07, 5.348e-05, 9.516e-05, 4.735e-09, 4.215e-10, 0.0, 0.0, 0.0, 0.1673, 4.096e-08, 0.00188, 1.102e-15, 0.02796, 0.00254, 0.0, 0.0, 0.0, 0.0, 4.845e-07, 4.845e-07, 0.0002155, 4.845e-07, 5.074e-14, 0.002989, 4.845e-07, 5.074e-14, 4.845e-07, 5.074e-14, 4.845e-07, 4.845e-07, 0.0002155, 5.074e-14, 0.002989, 0.003427, 0.03844, 0.002989, 0.003427, 0.03844, 0.002989, 0.003427, 0.03844, 4.845e-07, 0.0002155, 4.845e-07, 0.0002155, 4.845e-07, 0.0002155, 4.845e-07, 0.0002155, 1.381e-09, 0.0, 1.174e-11, 1.731e-16, 0.0, 0.0, 0.01033, 8.28e-07, 4.845e-07, 0.0002155, 5.074e-14, 0.0, 0.0, 0.0, 0.0, 0.0, 0.0, 0.002593, 1.435e-07, 0.0, 8.768e-08, 0.0, 0.0, 0.0]): _vg.add([_i], _w, 'REPLACE')
_vg = ob_cube.vertex_groups.new(name='Bone.009')
for _i, _w in zip([61, 69, 71, 76, 77, 78, 79, 80, 81, 82, 83, 84, 85, 86, 87, 88, 89, 90, 91, 92, 93, 94, 95, 96, 97, 98, 99, 100, 101, 102, 103, 104, 105, 106, 107, 108, 109, 110, 111, 112, 113, 114, 115, 116, 117, 118, 119, 120, 121, 122, 123, 124, 125, 126, 127, 128, 129, 130, 131, 132, 133, 134, 135, 136, 137, 138, 139, 140, 141, 142, 143, 144, 145, 146, 147, 148, 149, 150, 152, 154, 496, 497, 503, 504, 505, 506, 507, 511, 512, 513, 514, 515, 517, 519, 520, 521, 522, 525, 527, 528, 529, 530, 531, 532, 533, 534, 535, 536, 537, 538, 539, 540, 541, 542, 543, 544, 545, 546, 547, 548, 549, 550, 551, 552, 553, 554, 555, 556, 557, 558, 559, 560, 561, 562, 563, 564, 565, 566, 567, 568, 569, 570, 571, 572, 573, 574, 575, 576, 577, 578, 579, 580, 581, 582, 583, 584, 585, 586, 587, 588, 589, 590, 591, 593, 595, 597, 598, 599, 600, 601, 603, 605, 606, 607, 608, 609, 613, 614], [0.0, 0.0, 0.0, 0.4621, 0.5849, 0.55, 0.6333, 0.4686, 0.5381, 0.6359, 0.6082, 0.9924, 1.0, 1.0, 1.0, 0.9982, 1.0, 1.0, 1.0, 0.9227, 0.9831, 1.0, 0.9344, 0.9746, 1.0, 0.9312, 1.0, 0.9387, 0.9897, 1.0, 0.8798, 0.98, 1.0, 0.8363, 1.0, 0.9143, 0.9915, 1.0, 0.9525, 0.9781, 1.0, 0.9173, 1.0, 0.8686, 0.9874, 1.0, 0.907, 0.9645, 1.0, 0.8306, 0.9994, 0.8253, 0.9818, 1.0, 0.8711, 0.9389, 1.0, 0.7261, 0.9954, 0.8729, 0.9752, 1.0, 0.8545, 0.958, 1.0, 0.6913, 0.9901, 0.9763, 0.9705, 0.9982, 0.845, 0.996, 1.0, 0.7448, 0.983, 0.2329, 0.03519, 0.2188, 0.1875, 0.1139, 0.0, 0.0, 0.0, 0.0, 0.0, 0.0, 0.0, 0.0, 0.0, 0.0, 0.0, 0.0, 0.0, 0.0, 0.0, 0.0, 0.0, 0.0, 0.007247, 3.986e-05, 0.001939, 1.163e-07, 0.0006721, 0.0, 0.0, 0.0, 1.204e-09, 3.311e-10, 3.044e-08, 2.927e-12, 1.805e-14, 0.0, 0.0, 0.0, 3.039e-09, 3.106e-11, 1.811e-08, 1.982e-17, 5.083e-13, 0.0, 0.0, 0.0, 7.884e-08, 1.468e-09, 1.839e-07, 1.85e-11, 1.206e-11, 1.609e-12, 0.0, 0.0, 1.563e-08, 2.1e-05, 3.233e-06, 2.448e-07, 2.797e-12, 1.04e-12, 0.0, 9.803e-14, 4.457e-09, 2.389e-05, 1.422e-06, 0.0002211, 3.044e-12, 4.536e-11, 0.0, 9.32e-12, 1.362e-06, 0.000586, 8.25e-05, 0.003517, 1.271e-09, 1.109e-06, 0.0, 3.522e-08, 0.0009022, 0.01101, 0.004506, 0.01303, 0.0001011, 0.0003738, 0.0, 0.0001778, 0.0, 0.0, 0.0, 0.0, 0.0, 0.0, 0.0, 0.0, 0.0, 0.0, 0.0, 0.0, 0.0, 0.0, 0.0, 0.0]): _vg.add([_i], _w, 'REPLACE')
_vg = ob_cube.vertex_groups.new(name='Bone.010')
for _i, _w in zip([116, 117, 118, 119, 120, 121, 122, 123, 124, 125, 126, 127, 128, 129, 130, 131, 132, 133, 134, 135, 136, 137, 138, 139, 140, 141, 142, 143, 144, 145, 146, 147, 148, 149, 150, 151, 152, 153, 154, 155, 156, 157, 158, 159, 160, 161, 162, 163, 164, 165, 166, 167, 168, 169, 170, 171, 538, 541, 544, 545, 546, 548, 549, 551, 552, 553, 554, 555, 556, 557, 559, 560, 561, 562, 563, 564, 567, 568, 569, 570, 571, 572, 575, 576, 577, 578, 579, 580, 582, 583, 584, 585, 586, 587, 588, 590], [0.8483, 0.8352, 0.8826, 0.903, 0.7551, 0.8219, 0.7976, 0.7606, 1.0, 1.0, 1.0, 1.0, 0.9996, 1.0, 0.9551, 1.0, 1.0, 1.0, 1.0, 1.0, 0.9999, 1.0, 0.9366, 1.0, 0.9997, 0.9999, 1.0, 0.9943, 0.9978, 1.0, 0.9311, 0.985, 0.9945, 0.9713, 0.9971, 0.9412, 0.9809, 0.8956, 0.9461, 0.8787, 0.9638, 0.9589, 0.9741, 0.9648, 0.9416, 0.9264, 0.8782, 0.8636, 0.8603, 0.7947, 0.9528, 0.8665, 0.9462, 0.8573, 0.8395, 0.7707, 0.0, 0.0, 0.0, 0.0, 0.0, 0.0, 0.0, 0.0, 0.0, 0.0, 0.0, 0.0, 0.0, 0.0, 0.0, 0.0, 0.0, 0.0, 0.0, 0.0, 0.003918, 0.0, 5.553e-06, 0.0, 0.0, 0.0, 0.0002821, 0.0, 1.528e-07, 0.0, 0.0, 0.0, 0.0, 0.0, 0.0, 0.0, 0.0, 0.0, 0.0, 0.0]): _vg.add([_i], _w, 'REPLACE')
_vg = ob_cube.vertex_groups.new(name='Bone.003')
_vg = ob_cube.vertex_groups.new(name='Bone.004')
for _i, _w in zip([484, 485, 488, 492, 493, 494, 495, 496, 497, 498, 499, 500, 501, 502, 503, 504, 505, 506, 507, 508, 509, 510, 511, 512, 513, 514, 515, 516, 517, 518, 972, 976, 977, 978], [0.2085, 0.4127, 0.07664, 0.3643, 0.2207, 0.5818, 0.5158, 0.7126, 0.8724, 0.6428, 0.3524, 0.7762, 0.5456, 0.8762, 0.6958, 0.8274, 0.9487, 0.7548, 0.6189, 0.8207, 0.6087, 0.8945, 0.6579, 0.774, 0.8676, 0.814, 0.7199, 0.9002, 0.746, 0.9495, 0.07664, 0.3643, 0.2207, 0.5818]): _vg.add([_i], _w, 'REPLACE')
_vg = ob_cube.vertex_groups.new(name='Bone.005')
for _i, _w in zip([497, 503, 504, 505, 506, 507, 511, 512, 513, 514, 515, 516, 517, 518, 519, 520, 521, 522, 523, 524, 525, 526, 527, 528, 529, 530, 531, 532, 533, 534], [0.06726, 0.7583, 0.8446, 0.9704, 0.2356, 0.158, 0.8468, 0.9181, 0.9765, 0.9119, 0.8514, 0.9571, 0.857, 0.9842, 0.9058, 0.9167, 0.9561, 0.9532, 0.9558, 1.0, 0.9579, 1.0, 0.9096, 0.7138, 0.895, 0.7045, 0.9697, 1.0, 0.7399, 0.9776]): _vg.add([_i], _w, 'REPLACE')
_vg = ob_cube.vertex_groups.new(name='Bone.006')
for _i, _w in zip([76, 77, 78, 79, 80, 81, 82, 83, 84, 85, 86, 87, 88, 89, 90, 91, 92, 93, 94, 95, 96, 97, 98, 99, 100, 101, 102, 103, 104, 105, 106, 108, 109, 110, 111, 112, 113, 114, 115, 116, 117, 118, 119, 120, 121, 122, 123, 124, 125, 126, 127, 128, 129, 130, 131, 132, 133, 134, 135, 136, 137, 138, 139, 140, 141, 142, 143, 144, 145, 146, 147, 148, 149, 150, 151, 152, 153, 154, 155, 156, 157, 158, 159, 160, 161, 162, 163, 164, 165, 166, 167, 168, 169, 170, 171, 519, 520, 521, 522, 523, 524, 525, 526, 527, 528, 529, 530, 531, 532, 533, 534, 535, 536, 537, 538, 539, 540, 541, 542, 543, 544, 545, 546, 547, 548, 549, 550, 551, 552, 553, 554, 555, 556, 557, 558, 559, 560, 561, 562, 563, 564, 565, 566, 567, 568, 569, 570, 571, 572, 573, 574, 575, 576, 577, 578, 579, 580, 581, 582, 583, 584, 585, 586, 587, 588, 589, 590, 591, 593, 595, 597, 599, 601, 603, 605, 607, 608, 609, 610, 611, 612, 613, 614], [0.0, 0.0, 0.0, 0.0, 0.0, 0.0, 0.0, 0.0, 1.02e-07, 0.0, 1.721e-08, 0.0, 0.0002844, 0.0, 0.0, 0.0, 9.187e-08, 2.953e-08, 3.89e-05, 0.0, 6.661e-15, 0.0, 0.0, 0.0, 3.615e-13, 9.14e-08, 6.257e-06, 0.0, 4.578e-16, 0.0, 0.0, 8.003e-11, 0.002643, 0.006352, 0.0, 3.725e-16, 0.0, 0.0, 0.0, 2.035e-11, 2.337e-05, 0.0002634, 4.271e-10, 7.029e-17, 0.0, 0.0, 0.0, 4.655e-10, 1.872e-06, 3.805e-05, 2.579e-07, 1.046e-13, 0.0, 0.0, 0.0, 2.33e-08, 1.768e-07, 3.767e-06, 1.184e-07, 6.269e-14, 0.0, 0.0, 0.0, 5.681e-07, 0.0002841, 0.0003144, 0.0, 3.829e-15, 0.0, 0.0, 0.0, 0.0, 0.0, 0.0, 0.0, 0.0, 0.0, 0.0, 0.0, 0.0, 0.0, 0.0, 0.0, 0.0, 0.0, 0.0, 0.0, 0.0, 0.0, 0.0, 0.0, 0.0, 0.0, 0.0, 0.0, 0.3825, 0.3885, 0.4122, 0.4103, 0.412, 0.4676, 0.4134, 0.4625, 0.9957, 0.7332, 0.9937, 0.9196, 1.0, 1.0, 0.9638, 1.0, 0.9938, 0.7568, 0.9915, 0.6886, 0.993, 1.0, 0.7195, 0.996, 0.9957, 0.8658, 0.9973, 0.668, 0.9907, 1.0, 0.6555, 0.993, 0.996, 0.9058, 0.9979, 0.8567, 0.9916, 1.0, 0.855, 1.0, 0.9975, 0.9378, 0.9989, 0.8452, 0.9939, 1.0, 0.823, 1.0, 0.9983, 0.9432, 0.9994, 0.8005, 0.9953, 1.0, 0.7759, 1.0, 0.9916, 0.9237, 0.9941, 0.767, 0.9864, 1.0, 0.7422, 0.9993, 0.9768, 0.8881, 0.9676, 0.7369, 0.9759, 0.9983, 0.7472, 0.9851, 0.1058, 0.08485, 0.03311, 0.0, 0.0, 0.0, 0.0, 0.0, 0.0, 0.0, 0.0, 0.0, 0.0, 0.0, 0.0, 0.0]): _vg.add([_i], _w, 'REPLACE')
_vg = ob_cube.vertex_groups.new(name='Bone.007')
for _i, _w in zip([559, 560, 561, 562, 563, 564, 565, 566, 567, 568, 569, 570, 571, 572, 573, 574, 575, 576, 577, 578, 579, 580, 581, 582, 583, 584, 585, 586, 587, 588, 589, 590, 591, 592, 593, 594, 595, 596, 597, 598, 599, 600, 601, 602, 603, 604, 605, 606, 607, 608, 609, 610, 611, 612, 613, 614], [0.8488, 0.8843, 0.8932, 0.9652, 0.8205, 0.9701, 0.9787, 0.9736, 0.9945, 1.0, 1.0, 0.9987, 0.985, 1.0, 1.0, 1.0, 0.9737, 0.9886, 0.9947, 0.9696, 0.9577, 1.0, 0.9908, 1.0, 0.9278, 0.9176, 0.9345, 0.909, 0.9251, 0.9948, 0.9418, 0.9891, 1.0, 1.0, 0.9875, 0.9961, 0.9274, 0.9457, 0.8631, 0.8774, 1.0, 1.0, 0.9908, 0.9937, 0.9302, 0.9347, 0.8336, 0.8359, 1.0, 0.999, 1.0, 1.0, 0.999, 0.9873, 0.8822, 0.8636]): _vg.add([_i], _w, 'REPLACE')
_vg = ob_cube.vertex_groups.new(name='Bone.056')
for _i, _w in zip([0, 1, 4, 5, 6, 7, 9, 11, 12, 18, 19, 24, 30, 32, 33, 34, 35, 36, 37, 38, 39, 40, 41, 42, 43, 431, 432, 435, 436, 437, 439, 440, 447, 448, 449, 450, 454, 455, 463, 464, 465, 466, 467, 468, 469, 470, 471, 472, 473, 474, 475, 476, 477, 478, 617, 934, 935, 938, 940, 941, 942, 943, 944, 945, 946, 947, 948, 985], [0.2234, 0.2205, 0.9999, 0.2111, 0.2344, 0.1795, 0.6354, 0.9999, 0.9994, 1.0, 1.0, 0.01401, 1.0, 1.0, 0.9954, 1.0, 0.9994, 0.9999, 1.0, 0.9954, 1.0, 1.0, 0.9999, 0.9998, 1.0, 0.007506, 0.4557, 0.8446, 0.9992, 0.01748, 0.9941, 0.9005, 0.9851, 0.9973, 1.0, 1.0, 0.0003453, 0.001654, 0.3669, 1.0, 1.0, 0.9999, 0.9998, 1.0, 1.0, 1.0, 0.9996, 1.0, 0.9899, 1.0, 1.0, 1.0, 1.0, 1.0, 0.01905, 0.008366, 0.3654, 0.002702, 0.3669, 1.0, 0.9999, 0.9998, 1.0, 0.9996, 0.9899, 1.0, 1.0, 0.01905]): _vg.add([_i], _w, 'REPLACE')
_vg = ob_cube.vertex_groups.new(name='Bone.058')
for _i, _w in zip([0, 1, 2, 3, 4, 5, 6, 7, 8, 9, 10, 11, 12, 13, 14, 15, 16, 17, 18, 19, 20, 21, 22, 24, 25, 26, 27, 28, 30, 31, 32, 33, 34, 35, 36, 37, 38, 39, 40, 41, 42, 43, 173, 174, 176, 177, 183, 185, 186, 187, 188, 189, 190, 191, 193, 194, 195, 196, 197, 198, 199, 200, 201, 202, 203, 204, 205, 206, 207, 210, 211, 212, 213, 214, 215, 216, 217, 218, 219, 220, 221, 222, 223, 224, 225, 226, 227, 228, 229, 230, 231, 232, 233, 234, 235, 236, 237, 238, 239, 240, 241, 242, 243, 244, 245, 246, 247, 248, 249, 250, 251, 260, 261, 262, 263, 264, 266, 267, 268, 269, 270, 271, 272, 273, 274, 275, 276, 277, 278, 279, 280, 281, 282, 283, 284, 285, 286, 287, 288, 289, 290, 291, 292, 293, 294, 296, 297, 299, 300, 301, 302, 303, 304, 305, 306, 307, 308, 309, 311, 312, 313, 314, 315, 317, 319, 321, 322, 323, 324, 325, 326, 327, 328, 329, 330, 331, 332, 333, 334, 335, 336, 337, 338, 339, 340, 341, 342, 343, 344, 345, 346, 347, 348, 349, 350, 351, 352, 353, 354, 355, 356, 357, 358, 359, 360, 361, 362, 363, 364, 365, 366, 367, 368, 369, 370, 371, 372, 373, 374, 375, 376, 377, 378, 379, 380, 381, 382, 383, 384, 385, 386, 387, 388, 389, 390, 391, 392, 393, 394, 395, 396, 397, 398, 399, 400, 401, 402, 403, 404, 405, 406, 407, 408, 409, 410, 411, 412, 413, 414, 415, 416, 417, 418, 419, 420, 421, 422, 423, 424, 425, 426, 427, 428, 429, 430, 431, 432, 433, 434, 435, 436, 437, 438, 439, 440, 441, 442, 443, 444, 445, 446, 447, 448, 449, 450, 451, 452, 453, 454, 455, 456, 458, 459, 460, 461, 462, 463, 465, 466, 467, 468, 469, 470, 471, 472, 473, 474, 475, 476, 477, 478, 616, 617, 911, 926, 927, 929, 930, 934, 935, 936, 938, 940, 942, 943, 944, 945, 946, 947, 948, 984, 985], [0.9973, 0.1733, 1.0, 1.0, 0.9618, 0.9759, 0.9531, 0.974, 1.0, 0.05543, 1.0, 0.02231, 0.0, 1.0, 1.0, 1.0, 1.0, 1.0, 0.8654, 0.9208, 1.0, 1.0, 1.0, 0.0, 1.0, 1.0, 1.0, 0.0, 0.02967, 0.0, 0.06187, 0.009035, 0.0, 0.0, 0.02231, 0.7492, 0.009035, 0.4068, 0.02967, 0.8327, 0.0, 0.06187, 0.0, 0.0, 0.0, 0.0, 0.0, 0.0, 0.0, 0.0, 0.0, 0.0, 0.0, 0.0, 0.0, 0.0, 0.0, 0.0, 0.0, 0.0, 0.0, 0.0, 0.0, 0.0, 0.0, 0.0, 0.0, 0.0, 0.0, 0.0, 0.0, 0.0, 0.0, 0.0, 0.0, 0.0, 0.0, 0.0, 0.0, 0.0, 0.0, 0.0, 0.0, 0.0, 0.0, 0.0, 0.0, 0.0, 0.0, 5.208e-23, 0.0, 0.0, 0.0, 0.0, 0.0, 0.0, 0.0, 0.0, 0.0, 0.0, 3.508e-26, 0.0, 0.0, 0.0, 0.0, 0.0, 0.0, 2.662e-32, 1.157e-26, 0.0, 0.0, 0.0, 0.0, 0.0, 0.0, 0.0, 0.0, 0.0, 0.0, 0.0, 0.0, 0.0, 0.0, 0.0, 0.0, 0.0, 0.0, 0.0, 0.0, 0.0, 0.0, 0.0, 0.0, 0.0, 0.0, 0.0, 0.0, 0.0, 0.0, 0.0, 0.0, 0.0, 0.0, 0.0, 0.0, 0.0, 0.0, 0.0, 0.0, 0.0, 0.0, 0.0, 0.0, 0.0, 0.0, 3.493e-30, 2.084e-35, 1.054e-36, 2.071e-27, 1.081e-08, 0.0, 0.0, 0.0, 0.0, 0.0, 0.0, 0.0, 0.0, 0.0, 0.0, 0.0, 0.0, 0.0, 0.0, 0.0, 3.273e-22, 0.0, 0.0, 2.669e-38, 0.0, 0.0, 0.0, 2.99e-31, 0.0, 0.0, 0.0, 2.577e-29, 0.0, 0.0, 0.0, 2.818e-25, 5.616e-41, 0.0, 0.0, 3.209e-24, 2.788e-37, 0.0, 0.0, 5.605e-45, 0.0, 0.0, 8.231e-36, 4.879e-31, 0.0, 0.0, 0.0, 0.0, 0.0, 0.0, 0.0, 1.735e-29, 0.0, 0.0, 0.0, 2.607e-20, 0.0, 0.0, 0.0, 1.07e-26, 0.0, 0.0, 0.0, 1.492e-37, 0.0, 4.323e-37, 0.0, 0.0, 0.0, 0.0, 0.0, 0.0, 0.0, 0.0, 0.0, 0.0, 0.0, 0.0, 0.0, 0.0, 0.0, 0.0, 1.682e-38, 0.0, 0.0, 0.0, 0.0, 0.0, 0.0, 0.0, 0.0, 0.0, 0.0, 0.0, 0.0, 0.0, 0.0, 0.0, 0.0, 0.0, 0.0, 0.0, 0.0, 0.0, 0.0, 0.0, 0.0, 0.0, 0.0, 0.0, 0.0, 0.0, 0.0, 0.0, 0.0, 0.0, 0.9841, 0.5855, 0.957, 0.9997, 0.9295, 0.8557, 0.9952, 0.9999, 0.01816, 0.07014, 1.0, 0.9992, 0.9999, 1.0, 1.0, 1.0, 0.9217, 0.9976, 0.879, 0.9712, 1.0, 1.0, 1.0, 1.0, 1.0, 1.0, 0.0, 0.0, 0.0, 0.9986, 0.0, 0.0, 0.0, 0.0, 0.0, 0.0, 0.05681, 0.8851, 0.01542, 0.455, 0.0009924, 0.2258, 0.09585, 0.8987, 0.0, 0.0, 0.0, 0.0, 0.0, 0.0, 0.0, 0.0, 0.0, 0.0, 0.0, 0.0, 0.0, 0.0, 0.0, 0.0, 0.05681, 0.01542, 0.0009924, 0.09585, 0.0, 0.0, 0.0]): _vg.add([_i], _w, 'REPLACE')
_vg = ob_cube.vertex_groups.new(name='Bone.057')
_vg = ob_cube.vertex_groups.new(name='Bone.059')
for _i, _w in zip([480, 912, 913, 915, 965, 966, 969, 970], [0.0, 0.0, 0.0, 0.0, 0.0, 0.0, 0.0, 0.0]): _vg.add([_i], _w, 'REPLACE')
_m = ob_cube.modifiers.new('Subsurf', 'SUBSURF')
_m.uv_smooth = 'PRESERVE_CORNERS'
_m.quality = 2
_m.show_only_control_edges = False
_m = ob_cube.modifiers.new('Armature', 'ARMATURE')
_m.object = ob_armature
ob_lamp.location = (4.076, 1.005, 5.904)
ob_lamp.rotation_euler = (0.6503, 0.05522, 1.866)
ob_lamp.lock_rotations_4d = False
ob_lamp.empty_display_type = 'ARROWS'
ob_lamp.color = (0.0, 0.0, 0.0, 0.0)
ob_lamp.lineart.crease_threshold = 0.0
ob_camera.location = (1.021, -3.864, -0.3378)
ob_camera.rotation_euler = (1.424, 0.01069, 0.3427)
ob_camera.lock_rotations_4d = False
ob_camera.empty_display_type = 'ARROWS'
ob_camera.color = (0.0, 0.0, 0.0, 0.0)
ob_camera.display_type = 'WIRE'
ob_camera.lineart.crease_threshold = 0.0

# ---- collection membership
col_collection_1.objects.link(ob_armature)
col_collection_1.objects.link(ob_cube)
col_collection_1.objects.link(ob_lamp)
col_collection_1.objects.link(ob_camera)

# ---- scene / render settings (as saved in the file)
scene.camera = ob_camera
scene.frame_start = 1; scene.frame_end = 250; scene.frame_set(1)
scene.render.engine = 'BLENDER_EEVEE_NEXT'
scene.render.resolution_percentage = 50
scene.render.dither_intensity = 0.0
scene.cycles.use_denoising = False
scene.cycles.samples = 10
scene.cycles.sampling_pattern = 'TABULATED_SOBOL'
scene.cycles.light_sampling_threshold = 0.0
scene.cycles.use_adaptive_sampling = False
scene.cycles.use_light_tree = False
scene.cycles.blur_glossy = 0.0
scene.cycles.volume_bounces = 1
scene.cycles.pixel_filter_type = 'GAUSSIAN'
scene.cycles.sample_clamp_indirect = 0.0
scene.view_settings.view_transform = 'Standard'
bpy.context.view_layer.update()

